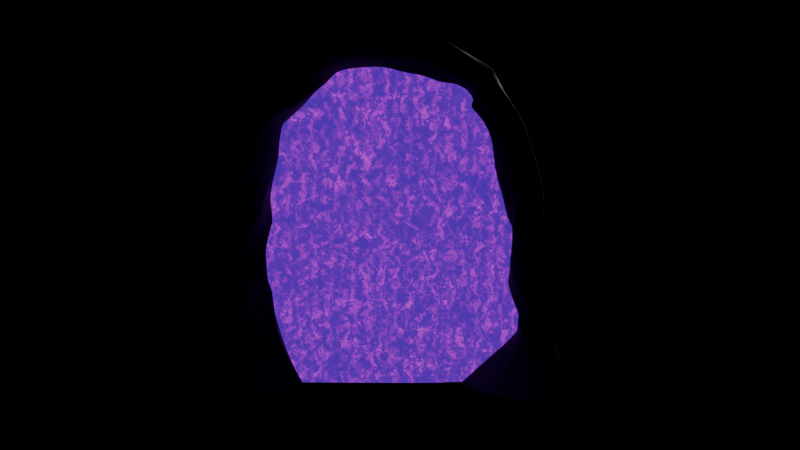 # Source: Portal.blend  (saved by Blender 4.3.34; exported with 4.5.12 LTS)
import bpy
from mathutils import Matrix  # noqa: F401  (used for matrix-valued properties, if any)

bpy.ops.wm.read_factory_settings(use_empty=True)
scene = bpy.context.scene
scene.name = 'Scene'

# ---- collections
col_collection = bpy.data.collections.new('Collection'); scene.collection.children.link(col_collection)

# ---- materials (node trees are filled in below, after node groups)
mat_material_001 = bpy.data.materials.new('Material.001')
mat_material_002 = bpy.data.materials.new('Material.002')

# ---- material node trees
mat_material_001.use_nodes = True; mat_material_001.node_tree.nodes.clear()
_N = mat_material_001.node_tree.nodes; _L = mat_material_001.node_tree.links
n0 = _N.new('ShaderNodeBsdfPrincipled'); n0.name = 'Principled BSDF'; n0.location = (23, 302)
n0.inputs[0].default_value = (0.0001468, 0.0008112, 0.009254, 1.0)
n1 = _N.new('ShaderNodeOutputMaterial'); n1.name = 'Material Output'; n1.location = (671, 292)
n2 = _N.new('ShaderNodeTexNoise'); n2.name = 'Noise Texture'; n2.location = (319, 154)
n2.inputs[2].default_value = 13.1
n2.inputs[3].default_value = 15.0
n2.inputs[4].default_value = 0.5667
n2.inputs[8].default_value = 0.6
n3 = _N.new('ShaderNodeMath'); n3.name = 'Math'; n3.location = (558, 105)
n3.operation = 'MULTIPLY'
n4 = _N.new('ShaderNodeTexWave'); n4.name = 'Wave Texture'; n4.location = (456, -145)
n4.inputs[2].default_value = 12.0
n4.inputs[3].default_value = 15.0
n4.inputs[5].default_value = 0.8154
n4.inputs[6].default_value = 4.9
_L.new(n0.outputs[0], n1.inputs[0])
_L.new(n3.outputs[0], n1.inputs[2])
_L.new(n2.outputs[1], n3.inputs[0])
_L.new(n4.outputs[0], n3.inputs[1])
n1.is_active_output = True
mat_material_002.use_nodes = True; mat_material_002.node_tree.nodes.clear()
_N = mat_material_002.node_tree.nodes; _L = mat_material_002.node_tree.links
n0 = _N.new('ShaderNodeOutputMaterial'); n0.name = 'Material Output'; n0.location = (924, 274)
n1 = _N.new('ShaderNodeBsdfPrincipled'); n1.name = 'Principled BSDF'; n1.location = (693, -13)
n1.inputs[0].default_value = (0.6886, 0.0, 0.3787, 1.0)
n1.inputs[1].default_value = 0.4
n1.inputs[2].default_value = 0.8929
n1.inputs[3].default_value = 1.8
n1.inputs[28].default_value = 2.7
n2 = _N.new('ShaderNodeTexNoise'); n2.name = 'Noise Texture'; n2.location = (-213, -118)
n2.inputs[2].default_value = 22.8
n2.inputs[3].default_value = 15.0
n2.inputs[4].default_value = 0.525
n2.inputs[8].default_value = -1.0
n3 = _N.new('ShaderNodeTexWave'); n3.name = 'Wave Texture'; n3.location = (13, -314)
n3.inputs[1].default_value = 7.0
n3.inputs[2].default_value = 26.6
n3.inputs[3].default_value = 14.0
n3.inputs[4].default_value = 1.7
n3.inputs[5].default_value = 0.8846
n3.inputs[6].default_value = 19.72
n4 = _N.new('ShaderNodeMath'); n4.name = 'Math'; n4.location = (108, -35)
n4.operation = 'MULTIPLY'
n5 = _N.new('ShaderNodeValToRGB'); n5.name = 'Color Ramp'; n5.location = (340, 24)
while len(n5.color_ramp.elements) > 1: n5.color_ramp.elements.remove(n5.color_ramp.elements[-1])
n5.color_ramp.elements[0].position = 0.3682; n5.color_ramp.elements[0].color = (0.03132, 0.0005823, 0.1703, 1.0)
_e = n5.color_ramp.elements.new(1.0); _e.color = (0.8473, 0.0, 0.8467, 1.0)
_L.new(n1.outputs[0], n0.inputs[0])
_L.new(n4.outputs[0], n5.inputs[0])
_L.new(n2.outputs[1], n4.inputs[0])
_L.new(n3.outputs[0], n4.inputs[1])
_L.new(n5.outputs[0], n1.inputs[27])
n0.is_active_output = True

# ---- world
world_world = bpy.data.worlds.new('World'); scene.world = world_world
world_world.use_nodes = True; world_world.node_tree.nodes.clear()
_N = world_world.node_tree.nodes; _L = world_world.node_tree.links
n0 = _N.new('ShaderNodeOutputWorld'); n0.name = 'World Output'; n0.location = (300, 300)
n1 = _N.new('ShaderNodeBackground'); n1.name = 'Background'; n1.location = (10, 300)
n1.inputs[0].default_value = (0.1503, 0.1503, 0.1503, 1.0)
n1.inputs[1].default_value = 0.0
_L.new(n1.outputs[0], n0.inputs[0])
n0.is_active_output = True
world_world.color = (0.05088, 0.05088, 0.05088)
world_world.sun_shadow_jitter_overblur = 0.0

# ---- cameras
cam_camera = bpy.data.cameras.new('Camera')
cam_camera.clip_end = 100.0
cam_camera.ortho_scale = 7.314

# ---- lights
light_area_002 = bpy.data.lights.new('Area.002', 'AREA')
light_area_002.energy = 2000.0
light_area_002.size = 13.71
light_area_002.size_y = 1.0

# ---- meshes
me_plane = bpy.data.meshes.new('Plane')
me_plane.from_pydata([(1.18, -2.486, 0.0), (3.213, -0.9798, 0.0), (2.698, 0.5917, 0.0), (1.143, 1.024, 0.0), (-0.5427, 0.706, 0.0), (-0.3953, -0.6257, 4.346), (-0.6338, -0.0671, 2.33), (-1.26, -0.7066, 2.364), (-0.3202, -1.928, 2.364), (0.4376, -1.986, 2.33), (2.103, -1.552, 2.33), (2.178, -0.4294, 2.33), (1.306, 0.2386, 2.33), (0.1614, 0.4658, 2.33), (-0.2979, -0.1099, 5.679), (-0.1966, -1.374, 4.38), (0.7802, -1.804, 4.38), (0.8728, -1.467, 4.346), (1.76, -0.671, 4.346), (1.45, 0.04331, 4.346), (0.7016, 0.178, 4.346), (-0.07499, -0.04539, 4.346), (-0.5266, -0.8464, 7.195), (-0.8323, -0.26, 5.679), (-0.3089, -1.284, 5.679), (0.2003, -1.682, 5.679), (1.437, -1.596, 5.679), (1.641, -0.776, 5.679), (1.115, -0.1582, 5.679), (0.3366, 0.1719, 5.679), (-0.06412, -1.114, 8.505), (-0.7707, -1.366, 7.195), (0.3103, -1.629, 7.195), (0.9315, -1.49, 7.195), (1.685, -0.4597, 7.195), (1.23, 0.2416, 7.195), (0.4392, 0.2345, 7.195), (-0.3112, -0.1612, 7.195), (0.7538, -1.364, 10.35), (-0.06221, -1.693, 8.505), (1.018, -1.426, 8.505), (1.515, -1.012, 8.505), (1.753, 0.2608, 8.505), (1.047, 0.6775, 8.505), (0.3421, 0.3035, 8.505), (-0.1621, -0.3999, 8.505), (0.9397, -1.909, 10.35), (1.873, -1.281, 10.35), (2.211, -0.7178, 10.35), (2.03, 0.5652, 10.35), (1.232, 0.7126, 10.35), (0.6862, 0.1143, 10.35), (0.4344, -0.7246, 10.35), (1.349, -1.301, 12.24), (0.7828, -1.364, 11.28), (0.9576, -1.909, 11.21), (1.835, -1.281, 10.9), (2.153, -0.7178, 10.78), (1.983, 0.5652, 10.84), (1.233, 0.7126, 11.11), (0.7192, 0.1143, 11.3), (0.4824, -0.7246, 11.39), (3.163, -1.425, 13.24), (1.578, -1.714, 12.19), (2.191, -1.049, 11.92), (2.36, -0.5354, 11.83), (2.016, 0.4783, 11.88), (1.382, 0.4666, 12.1), (1.06, -0.11, 12.26), (1.002, -0.8338, 12.33), (3.589, -1.621, 12.88), (3.6, -0.3982, 12.72), (3.391, 0.264, 12.83), (2.61, 0.8392, 13.73), (2.222, 0.3163, 14.14), (2.197, -0.5148, 13.99), (2.618, -1.283, 13.71), (6.748, -0.3649, 14.47), (4.501, -0.3033, 14.18), (4.503, 0.1753, 13.81), (4.426, 0.7108, 14.87), (4.673, 0.6296, 15.65), (4.503, -0.02748, 16.25), (4.292, -0.8708, 16.1), (4.467, -1.187, 15.42), (4.505, -0.9603, 14.56), (6.749, -0.03253, 14.09), (6.684, 0.5926, 14.88), (6.473, 0.5999, 15.57), (6.461, 0.2131, 16.24), (6.676, -0.5881, 16.28), (6.719, -0.8824, 15.63), (6.751, -0.8436, 14.88), (8.959, -0.7377, 14.26), (8.805, -0.6212, 13.86), (8.932, 0.02383, 14.32), (8.973, 0.1852, 14.82), (9.294, 0.133, 15.69), (9.492, -0.3754, 15.78), (9.357, -0.757, 15.34), (9.144, -0.9431, 14.72), (11.74, -0.9384, 11.8), (10.45, -0.1373, 13.31), (9.686, 0.206, 13.2), (10.84, 0.3519, 13.7), (11.26, 0.1664, 13.99), (11.64, -0.2257, 14.34), (11.38, -0.8846, 14.12), (10.95, -0.8619, 13.75), (10.55, -0.5876, 13.41), (11.56, -0.9441, 11.68), (11.94, 0.02202, 11.74), (11.8, 0.4708, 11.83), (12.77, 0.6287, 12.14), (13.12, 0.007516, 12.19), (12.85, -0.5581, 12.11), (12.31, -1.017, 11.96), (12.48, -0.9772, 8.602), (11.85, -0.4296, 9.946), (11.58, -0.1244, 9.826), (12.21, 0.4165, 9.886), (12.92, 0.5134, 9.974), (13.69, 0.07354, 10.24), (13.59, -0.597, 10.28), (13.16, -0.9173, 10.24), (12.19, -0.8662, 10.09), (12.04, -0.8142, 8.607), (12.29, -0.09525, 8.608), (12.87, 0.2702, 8.535), (13.86, 0.1822, 8.528), (14.16, -0.4453, 8.475), (13.96, -0.8942, 8.479), (13.06, -1.229, 8.583), (12.39, -0.4238, 4.72), (13.07, -0.3623, 6.479), (12.95, 0.07668, 6.437), (13.69, 0.4468, 6.509), (14.35, 0.3072, 6.521), (14.85, -0.4662, 6.637), (13.61, -1.162, 6.58), (13.12, -1.361, 6.535), (12.3, -0.9693, 6.519), (13.1, -1.345, 3.356), (12.22, -0.05136, 4.685), (13.21, 0.2661, 4.734), (14.07, 0.1501, 4.732), (14.75, -0.5048, 4.827), (14.31, -1.097, 4.784), (13.66, -1.268, 4.753), (12.57, -0.9389, 4.754), (13.12, -1.71, 2.732), (12.69, -1.106, 3.316), (13.45, -0.1926, 3.371), (14.38, 0.246, 3.369), (14.3, -0.03033, 3.555), (14.26, -0.7721, 3.512), (14.91, -1.327, 3.393), (13.62, -1.707, 3.393), (14.66, -1.298, 1.445), (12.56, -1.773, 2.698), (12.61, -0.7471, 2.746), (13.17, 0.05247, 2.744), (14.33, 0.5326, 2.837), (14.89, -0.04887, 2.794), (14.81, -0.717, 2.765), (13.87, -1.672, 2.765), (14.42, -1.743, 1.415), (12.84, -1.305, 1.456), (11.92, -0.5755, 1.455), (11.86, 0.4868, 1.533), (13.1, 0.679, 1.497), (14.1, 0.3552, 1.472), (15.05, -0.719, 1.473), (-2.109, -1.257, 1.443e-08), (-2.038, -1.285, 0.0), (-2.105, -1.328, 2.738e-08), (1.169, -2.45, 0.0), (1.18, -2.486, 0.0), (-0.5218, 0.6741, 0.0), (-0.5427, 0.706, 0.0), (2.671, 0.5629, 0.0), (2.698, 0.5917, 0.0), (-1.335, -0.4573, 0.0), (-1.335, -0.4573, 0.0), (-1.264, -0.4157, 0.0), (-1.318, -0.4912, 0.0), (-0.1152, -2.432, 1.202e-07), (-0.2451, -2.364, 2.145e-08), (-0.1495, -2.336, 0.0), (-0.07909, -2.363, 0.0), (3.213, -0.9798, 0.0), (3.127, -0.9995, 0.0), (3.161, -0.9342, 0.0), (1.143, 1.024, 0.0), (1.155, 0.9848, 0.0), (1.046, 0.9703, 0.0), (-0.04568, -0.3282, 0.0), (-0.07909, -0.3936, 0.0), (-0.1495, -0.3895, 0.0), (-0.131, -0.3172, 0.0), (-1.335, -0.4573, 0.0), (-1.334, -0.4579, 0.03347), (-2.462, -1.23, 1.293e-07), (-2.419, -1.304, 1.281e-07), (-2.55, -1.249, 0.03322), (-0.6066, -2.371, 1.335e-07), (-0.5402, -2.408, 0.01136), (14.33, -2.531, -0.1706), (14.38, -2.451, -0.1654), (14.36, -2.514, -0.1348), (13.83, -3.57, -0.2412), (13.84, -3.601, -0.2126), (11.24, -1.923, -0.1376), (11.3, -1.976, -0.1389), (11.24, -1.97, -0.1048), (9.852, 0.2147, -0.109), (9.871, 0.2344, -0.1362), (10.1, 2.998, 0.06112), (10.05, 2.943, 0.05943), (10.03, 3.0, 0.09557), (12.21, 3.107, -0.02775), (12.22, 3.114, 0.002214), (13.87, 1.865, -0.09687), (13.81, 1.967, -0.09487), (13.85, 1.961, -0.06315), (15.18, -1.127, -0.06096), (15.16, -1.13, -0.09575), (13.24, -0.2645, -0.1663), (13.3, -0.3359, -0.1681), (13.25, -0.3997, -0.1695), (13.21, -0.3368, -0.1676), (1.956, -0.09946, 7.864), (1.376, 0.4595, 7.864), (0.001278, -0.2805, 7.864), (-0.0574, -0.9801, 7.864), (-0.1785, -1.53, 7.864), (0.6286, 0.269, 7.864), (0.9019, -1.527, 7.864), (1.461, -1.251, 7.864), (0.76, 0.9521, 0.0), (1.046, 0.2903, 2.33), (-0.5339, -1.65, 2.364), (0.5251, 0.1272, 4.346), (0.5582, -1.706, 4.38), (0.9384, -0.08318, 5.679), (-0.4278, -1.051, 5.679), (0.2687, 0.1446, 7.195), (0.0646, -1.569, 7.195), (0.2275, 0.1436, 8.505), (0.7723, -1.486, 8.505), (0.629, -0.07634, 10.35), (1.661, -1.424, 10.35), (0.6654, -0.07634, 11.32), (1.636, -1.424, 10.97), (1.047, -0.2745, 12.28), (2.052, -1.2, 11.98), (2.292, -0.6894, 13.93), (3.597, -0.6761, 12.76), (4.476, -1.136, 15.23), (4.443, 0.5891, 14.63), (6.726, -0.8735, 15.46), (6.699, 0.4505, 14.7), (9.308, -0.7993, 15.2), (8.903, -0.1228, 14.21), (10.86, -0.7995, 13.67), (10.58, 0.3187, 13.59), (12.73, -0.6623, 12.08), (11.85, -0.1976, 11.73), (12.94, -0.9057, 10.21), (12.06, 0.2936, 9.873), (13.75, -0.9703, 8.503), (12.23, -0.2586, 8.608), (12.93, -1.272, 6.532), (13.52, 0.3627, 6.492), (13.41, -1.193, 4.753), (12.98, 0.194, 4.723), (14.62, -1.413, 3.393), (13.28, -0.4003, 3.359), (14.59, -0.934, 2.765), (12.6, -0.9802, 2.735), (14.32, 0.111, 1.472), (13.2, -1.404, 1.447), (0.6896, 0.903, 0.0), (0.76, 0.9521, 0.0), (-0.5788, -2.097, 0.0), (-0.6677, -2.128, 2.28e-08), (-0.4151, -0.4126, 0.0), (-0.3885, -0.3396, 0.0), (-1.019, -2.129, 1.323e-07), (-0.997, -2.145, 0.01633), (14.15, 1.259, -0.06265), (14.16, 1.184, -0.09662), (11.83, -2.341, -0.1293), (11.88, -2.338, -0.1622), (13.55, -0.8166, -0.1675), (13.5, -0.884, -0.1697), (0.486, 0.1441, 7.864), (0.6564, -1.528, 7.864), (13.28, -1.077, 7.602), (12.41, -1.055, 7.647), (12.21, -0.3175, 7.619), (12.71, 0.2386, 7.655), (13.33, 0.3573, 7.624), (14.1, -0.07481, 7.678), (12.5, -0.6211, 7.637), (13.63, -0.7465, 7.622), (12.59, 0.1122, 7.647), (13.08, -1.072, 7.613), (3.137, -0.7487, 0.0), (2.114, -1.387, 2.33), (-0.5168, 0.01127, 2.33), (1.714, -0.566, 4.346), (-0.3482, -0.5403, 4.346), (1.467, -1.475, 5.679), (-0.2046, -0.06847, 5.679), (1.618, -0.3566, 7.195), (-0.4949, -0.7456, 7.195), (1.649, 0.3221, 8.505), (-0.07853, -1.009, 8.505), (1.913, 0.5869, 10.35), (0.7068, -1.27, 10.35), (1.872, 0.5869, 10.88), (0.7386, -1.27, 11.29), (1.923, 0.4766, 11.91), (1.298, -1.232, 12.25), (2.553, 0.7623, 13.79), (3.082, -1.404, 13.31), (4.472, -0.1515, 16.22), (4.501, -0.3999, 14.24), (6.492, 0.09528, 16.25), (6.748, -0.4353, 14.53), (9.323, 0.05827, 15.7), (8.986, -0.7679, 14.33), (11.6, -0.3226, 14.3), (10.46, -0.2035, 13.32), (12.82, 0.5374, 12.14), (11.83, -0.9499, 11.83), (13.67, -0.02506, 10.25), (11.9, -0.4938, 9.967), (13.9, 0.08991, 8.52), (12.57, -1.014, 8.599), (14.67, -0.5686, 6.628), (12.96, -0.4516, 6.484), (14.69, -0.592, 4.82), (12.42, -0.4995, 4.725), (14.29, -0.1394, 3.549), (13.18, -1.398, 3.361), (14.41, 0.4471, 2.83), (13.23, -1.704, 2.737), (12.04, 0.5151, 1.527), (14.72, -1.213, 1.449), (3.089, -0.714, 0.0), (3.137, -0.7487, 0.0), (-1.155, -0.2555, 0.0), (-1.218, -0.2862, 0.0), (0.04203, -0.1279, 0.0), (0.1308, -0.1351, 0.0), (10.35, 3.017, 0.08184), (10.41, 3.014, 0.04806), (14.48, -2.31, -0.124), (14.49, -2.257, -0.1552), (13.33, 0.06366, -0.1558), (13.39, -0.01222, -0.1576), (-1.218, -0.2867, 0.02855), (-0.04877, -0.8773, 7.864), (1.871, -0.01725, 7.864), (13.64, -0.5223, -0.1571), (-0.23, -0.1569, 0.0), (14.03, -0.1736, 7.67), (12.48, -0.6849, 7.639), (12.35, -1.01, 7.056), (13.22, 0.3477, 7.055), (13.86, 0.331, 7.046), (14.49, -0.2798, 7.133), (12.8, -0.4855, 7.03), (13.62, -0.9642, 7.077), (13.08, 0.2434, 7.042), (13.0, -1.177, 7.046), (13.2, -1.226, 7.043), (12.6, -0.111, 7.0), (14.36, -0.3805, 7.125), (12.73, -0.5627, 7.034), (1.002, -0.8338, 12.33), (1.349, -1.301, 12.24), (2.36, -0.5354, 11.83), (2.016, 0.4783, 11.88), (1.382, 0.4666, 12.1), (1.578, -1.714, 12.19), (1.06, -0.11, 12.26), (2.191, -1.049, 11.92), (1.047, -0.2745, 12.28), (2.052, -1.2, 11.98), (1.298, -1.232, 12.25), (1.923, 0.4766, 11.91), (5.267, 0.06634, 16.24), (5.222, -0.7605, 16.17), (5.381, -0.9148, 14.68), (5.377, -0.3273, 14.29), (5.379, 0.09428, 13.92), (5.345, -1.068, 15.51), (5.307, 0.6647, 14.87), (5.375, 0.618, 15.62), (5.353, -1.033, 15.32), (5.323, 0.5351, 14.66), (5.377, -0.4137, 14.35), (5.26, -0.05526, 16.23), (10.9, -0.6741, 13.11), (10.71, -0.2989, 13.0), (11.37, 0.2278, 13.55), (11.87, -0.05343, 13.89), (11.73, -0.7047, 13.73), (10.06, -0.02591, 12.89), (11.33, -0.8006, 13.42), (11.06, 0.2854, 13.3), (11.24, -0.7719, 13.35), (10.84, 0.2146, 13.21), (10.74, -0.354, 13.02), (11.85, -0.1492, 13.87), (13.1, -1.345, 3.356), (14.3, -0.03033, 3.555), (13.45, -0.1926, 3.371), (14.38, 0.246, 3.369), (13.62, -1.707, 3.393), (14.26, -0.7721, 3.512), (12.69, -1.106, 3.316), (14.91, -1.327, 3.393), (14.62, -1.413, 3.393), (13.28, -0.4003, 3.359), (13.18, -1.398, 3.361), (14.29, -0.1394, 3.549), (-0.07499, -0.04539, 4.346), (-0.3953, -0.6257, 4.346), (0.8728, -1.467, 4.346), (1.76, -0.671, 4.346), (1.45, 0.04331, 4.346), (-0.1966, -1.374, 4.38), (0.7016, 0.178, 4.346), (0.7802, -1.804, 4.38), (0.5251, 0.1272, 4.346), (0.5582, -1.706, 4.38), (-0.3482, -0.5403, 4.346), (1.714, -0.566, 4.346), (13.76, -1.187, 5.563), (13.2, -1.387, 5.524), (12.55, -0.3911, 5.477), (12.41, 0.04759, 5.436), (13.26, 0.4195, 5.5), (12.25, -0.9978, 5.516), (14.01, 0.2814, 5.505), (14.6, -0.4907, 5.616), (13.07, 0.335, 5.485), (12.98, -1.299, 5.522), (14.48, -0.5932, 5.608), (12.51, -0.4803, 5.483), (10.55, -0.5876, 13.41), (11.26, 0.1664, 13.99), (10.45, -0.1373, 13.31), (11.64, -0.2257, 14.34), (11.38, -0.8846, 14.12), (9.686, 0.206, 13.2), (10.95, -0.8619, 13.75), (10.84, 0.3519, 13.7), (10.86, -0.7995, 13.67), (10.58, 0.3187, 13.59), (10.46, -0.2035, 13.32), (11.6, -0.3226, 14.3), (7.819, -0.888, 14.81), (7.734, -0.5312, 14.37), (7.589, 0.4149, 15.23), (7.725, 0.1774, 15.99), (7.933, -0.4932, 16.06), (7.666, -0.2952, 13.98), (7.896, -0.8264, 15.5), (7.687, 0.3388, 14.63), (7.878, -0.8404, 15.35), (7.682, 0.1947, 14.48), (7.747, -0.5837, 14.44), (7.755, 0.07876, 16.0), (0.07434, 0.2775, 3.073), (0.5979, -1.795, 3.073), (-0.546, -0.2728, 3.073), (1.977, -1.227, 3.073), (1.91, -0.2553, 3.073), (-0.8686, -0.9523, 3.107), (1.083, 0.2163, 3.073), (0.08504, -1.882, 3.107), (0.8541, 0.2302, 3.073), (-0.1317, -1.671, 3.107), (-0.4547, -0.1919, 3.073), (1.967, -1.084, 3.073), (2.224, 0.7237, 0.0), (0.2065, -1.968, 2.341), (1.912, -0.2256, 2.33), (0.8445, -1.569, 4.357), (1.222, 0.08438, 4.346), (0.04502, -1.56, 5.679), (1.481, -0.5876, 5.679), (0.742, -1.532, 7.195), (0.9887, 0.2394, 7.195), (1.363, -1.138, 8.505), (0.8322, 0.5634, 8.505), (2.108, -0.8895, 10.35), (1.066, 0.5301, 10.35), (2.056, -0.8895, 10.82), (1.076, 0.5301, 11.17), (2.308, -0.692, 11.86), (1.284, 0.2908, 12.15), (3.454, 0.06201, 12.79), (2.214, 0.06282, 14.09), (4.598, 0.6544, 15.41), (4.345, -0.9672, 15.89), (6.538, 0.5977, 15.36), (6.689, -0.6778, 16.09), (8.96, 0.136, 14.67), (9.451, -0.4918, 15.65), (11.13, 0.223, 13.9), (11.25, -0.8777, 14.01), (11.84, 0.3339, 11.8), (13.03, -0.165, 12.17), (12.7, 0.4839, 9.947), (13.46, -0.6947, 10.27), (12.69, 0.1587, 8.557), (14.1, -0.5822, 8.476), (14.15, 0.3498, 6.517), (13.46, -1.223, 6.567), (13.81, 0.1855, 4.733), (14.11, -1.149, 4.774), (14.1, 0.1122, 3.37), (14.46, -0.9413, 3.476), (13.0, -0.1914, 2.745), (14.87, -0.2526, 2.785), (12.2, -0.7979, 1.455), (13.41, 0.5802, 1.489), (0.7884, -2.424, 0.0), (0.7847, -2.469, 3.666e-08), (2.208, 0.6915, 0.0), (2.224, 0.7237, 0.0), (2.149, -0.8147, 0.0), (2.183, -0.7494, 0.0), (10.28, -0.4517, -0.1078), (10.29, -0.4236, -0.1366), (12.72, 2.762, -0.01772), (12.7, 2.759, -0.04822), (11.06, 2.003, -0.008249), (11.01, 1.943, -0.009809), (0.6551, -2.462, 0.003464), (1.291, -1.335, 7.864), (1.148, 0.4014, 7.864), (13.52, -0.8474, 7.616), (13.14, 0.3211, 7.633), (11.3, 2.114, -0.01413), (2.187, -0.5375, 0.0), (13.49, -1.044, 7.067), (13.67, 0.3361, 7.049), (2.308, -0.692, 11.86), (1.284, 0.2908, 12.15), (5.354, 0.6323, 15.39), (5.259, -0.8544, 15.97), (11.27, 0.2453, 13.48), (11.61, -0.734, 13.64), (14.46, -0.9413, 3.476), (14.1, 0.1122, 3.37), (0.8445, -1.569, 4.357), (1.222, 0.08438, 4.346), (13.78, 0.3235, 5.503), (13.59, -1.248, 5.551), (11.25, -0.8777, 14.01), (11.13, 0.223, 13.9), (7.619, 0.3917, 15.05), (7.921, -0.5948, 15.89), (1.658, -0.1114, 3.073), (0.4415, -1.821, 3.083), (3.153, -1.024, 0.0), (-0.6522, -0.08591, 2.331), (2.054, -1.564, 2.33), (-0.3895, -0.6477, 4.347), (1.734, -0.6944, 4.346), (-0.3136, -0.1143, 5.679), (1.4, -1.599, 5.679), (-0.5337, -0.8616, 7.195), (1.662, -0.49, 7.195), (-0.06406, -1.131, 8.505), (1.746, 0.2234, 8.505), (0.7593, -1.38, 10.35), (2.035, 0.5275, 10.35), (0.7879, -1.38, 11.28), (1.988, 0.5275, 10.84), (1.356, -1.313, 12.24), (2.026, 0.4485, 11.88), (3.175, -1.43, 13.23), (2.633, 0.8222, 13.7), (4.501, -0.2892, 14.17), (4.508, -0.008152, 16.23), (6.748, -0.3551, 14.46), (6.461, 0.2245, 16.22), (8.954, -0.7343, 14.24), (9.285, 0.1346, 15.66), (10.43, -0.1272, 13.3), (11.63, -0.2142, 14.32), (11.74, -0.9386, 11.8), (12.74, 0.6241, 12.13), (11.85, -0.4206, 9.942), (13.66, 0.08648, 10.24), (12.47, -0.9724, 8.602), (13.83, 0.1848, 8.528), (13.07, -0.3494, 6.477), (14.84, -0.4435, 6.633), (12.39, -0.4128, 4.719), (14.73, -0.4856, 4.824), (13.09, -1.338, 3.355), (14.3, -0.02221, 3.549), (13.1, -1.712, 2.731), (14.3, 0.5184, 2.834), (14.65, -1.311, 1.444), (11.86, 0.4556, 1.53), (-1.339, -0.5145, 0.0), (-1.358, -0.4808, 4.246e-10), (3.07, -1.042, 0.0), (3.153, -1.024, 0.0), (-0.1495, -0.4468, 0.0), (-0.07909, -0.4516, 0.0), (-1.368, -0.48, 3.802e-09), (-1.37, -0.4812, 0.03346), (14.35, -2.546, -0.1371), (14.32, -2.561, -0.1726), (10.03, 2.918, 0.08955), (10.04, 2.864, 0.05368), (13.15, -0.3834, -0.1667), (13.19, -0.446, -0.1686), (1.942, -0.1333, 7.864), (-0.06096, -0.9963, 7.864), (13.45, -0.9268, -0.1695), (-0.4199, -0.4622, 0.0), (12.49, -0.6122, 7.637), (14.07, -0.0621, 7.677), (12.79, -0.4745, 7.029), (14.47, -0.2619, 7.13), (2.026, 0.4485, 11.88), (1.356, -1.313, 12.24), (5.27, 0.08256, 16.23), (5.377, -0.3149, 14.28), (11.86, -0.04516, 13.88), (10.69, -0.2908, 13.0), (13.09, -1.338, 3.355), (14.3, -0.02221, 3.549), (1.734, -0.6944, 4.346), (-0.3895, -0.6477, 4.347), (14.58, -0.468, 5.612), (12.55, -0.3782, 5.476), (10.43, -0.1272, 13.3), (11.63, -0.2142, 14.32), (7.721, 0.1844, 15.97), (7.732, -0.5243, 14.36), (-0.5554, -0.2928, 3.074), (1.936, -1.244, 3.073), (10.99, 1.873, -0.01354), (2.109, -0.862, 0.0)], [], [(536, 193, 3, 490), (354, 183, 201, 363), (285, 187, 205, 288), (618, 190, 1, 572), (363, 201, 6, 310), (308, 2, 11, 309), (289, 206, 8, 241), (572, 1, 10, 574), (622, 204, 7, 573), (534, 177, 0, 545), (367, 282, 195, 355), (656, 537, 191, 617), (283, 179, 4, 239), (352, 181, 2, 308), (551, 535, 180, 351), (632, 286, 198, 619), (646, 435, 15, 575), (441, 434, 19, 311), (440, 431, 5, 312), (645, 433, 18, 576), (490, 3, 12, 492), (545, 0, 9, 491), (239, 4, 13, 240), (350, 158, 209, 359), (312, 5, 14, 314), (576, 18, 26, 578), (493, 17, 25, 495), (242, 21, 29, 244), (563, 436, 20, 494), (439, 437, 16, 243), (438, 430, 21, 242), (562, 432, 17, 493), (495, 25, 33, 497), (244, 29, 37, 246), (245, 24, 32, 247), (496, 28, 36, 498), (311, 19, 27, 313), (575, 15, 23, 577), (494, 20, 28, 496), (243, 16, 24, 245), (547, 236, 44, 500), (630, 235, 39, 581), (365, 232, 43, 317), (364, 234, 30, 318), (578, 26, 34, 580), (314, 14, 22, 316), (313, 27, 35, 315), (577, 23, 31, 579), (581, 39, 46, 583), (317, 43, 50, 319), (318, 30, 38, 320), (582, 42, 49, 584), (297, 237, 40, 249), (296, 233, 45, 248), (546, 238, 41, 499), (629, 231, 42, 582), (502, 51, 60, 504), (583, 46, 55, 585), (319, 50, 59, 321), (320, 38, 54, 322), (500, 44, 51, 502), (249, 40, 47, 251), (248, 45, 52, 250), (499, 41, 48, 501), (638, 387, 63, 587), (393, 386, 67, 323), (392, 383, 53, 324), (637, 385, 66, 588), (251, 47, 56, 253), (250, 52, 61, 252), (501, 48, 57, 503), (584, 49, 58, 586), (588, 66, 73, 590), (505, 65, 72, 507), (254, 69, 76, 256), (255, 64, 71, 257), (555, 388, 68, 506), (391, 389, 64, 255), (390, 382, 69, 254), (554, 384, 65, 505), (507, 72, 81, 509), (256, 76, 85, 258), (257, 71, 80, 259), (508, 75, 84, 510), (324, 53, 62, 326), (323, 67, 74, 325), (587, 63, 70, 589), (506, 68, 75, 508), (557, 399, 91, 512), (640, 398, 86, 593), (405, 395, 90, 329), (404, 397, 77, 330), (590, 73, 82, 592), (326, 62, 78, 328), (325, 74, 83, 327), (589, 70, 79, 591), (652, 471, 94, 595), (477, 470, 98, 331), (476, 467, 93, 332), (651, 469, 97, 596), (403, 400, 87, 261), (402, 396, 92, 260), (556, 401, 88, 511), (639, 394, 89, 594), (262, 100, 109, 264), (263, 95, 104, 265), (514, 99, 108, 516), (595, 94, 103, 597), (569, 472, 99, 514), (475, 473, 95, 263), (474, 466, 100, 262), (568, 468, 96, 513), (642, 411, 110, 599), (417, 410, 114, 335), (416, 407, 101, 336), (641, 409, 113, 600), (513, 96, 105, 515), (596, 97, 106, 598), (332, 93, 102, 334), (331, 98, 107, 333), (336, 101, 118, 338), (600, 113, 122, 602), (517, 112, 121, 519), (266, 116, 125, 268), (559, 412, 115, 518), (415, 413, 111, 267), (414, 406, 116, 266), (558, 408, 112, 517), (519, 121, 128, 521), (268, 125, 132, 270), (269, 120, 127, 271), (520, 124, 131, 522), (335, 114, 123, 337), (599, 110, 119, 601), (518, 115, 124, 520), (267, 111, 120, 269), (636, 373, 138, 606), (553, 372, 137, 523), (377, 370, 141, 272), (376, 371, 136, 273), (602, 122, 129, 604), (338, 118, 117, 340), (337, 123, 130, 339), (601, 119, 126, 603), (451, 447, 149, 274), (450, 446, 144, 275), (565, 443, 148, 526), (648, 445, 143, 607), (381, 374, 134, 342), (380, 375, 139, 341), (635, 379, 135, 605), (552, 378, 140, 524), (607, 143, 151, 609), (343, 147, 155, 345), (344, 133, 142, 346), (608, 146, 154, 610), (564, 448, 145, 525), (647, 449, 146, 608), (453, 444, 133, 344), (452, 442, 147, 343), (429, 423, 163, 347), (428, 418, 150, 348), (644, 419, 162, 612), (561, 421, 161, 529), (526, 148, 156, 528), (275, 144, 152, 277), (274, 149, 157, 276), (525, 145, 153, 527), (529, 161, 168, 531), (278, 165, 172, 280), (279, 160, 167, 281), (530, 164, 171, 532), (643, 424, 159, 611), (560, 425, 164, 530), (427, 420, 160, 279), (426, 422, 165, 278), (531, 168, 215, 539), (280, 172, 225, 290), (631, 628, 229, 295), (550, 358, 220, 542), (612, 162, 169, 614), (348, 150, 158, 350), (347, 163, 170, 349), (611, 159, 166, 613), (532, 171, 224, 541), (613, 166, 211, 623), (281, 167, 214, 292), (614, 169, 219, 625), (655, 626, 218, 544), (349, 170, 221, 357), (366, 362, 222, 291), (173, 174, 175), (182, 183, 184, 185), (186, 187, 188, 189), (190, 191, 192), (193, 194, 195), (196, 197, 198, 199), (202, 203, 204), (207, 208, 209), (212, 213, 214), (217, 218, 219), (222, 223, 224), (227, 228, 229, 230), (615, 174, 173, 616), (533, 176, 177, 534), (351, 180, 181, 352), (282, 178, 179, 283), (353, 184, 183, 354), (284, 188, 187, 285), (617, 191, 190, 618), (535, 194, 193, 536), (355, 195, 194, 356), (619, 198, 197, 620), (286, 185, 184, 287), (537, 197, 196, 538), (621, 202, 204, 622), (288, 205, 206, 289), (186, 206, 205, 187), (202, 173, 175, 203), (182, 200, 201, 183), (623, 211, 210, 624), (539, 215, 216, 540), (357, 221, 220, 358), (290, 225, 226, 291), (359, 209, 208, 360), (292, 214, 213, 293), (625, 219, 218, 626), (541, 224, 223, 542), (361, 223, 222, 362), (627, 230, 229, 628), (294, 208, 207, 295), (543, 227, 230, 544), (616, 173, 202, 621), (580, 34, 231, 629), (497, 33, 238, 546), (246, 37, 233, 296), (247, 32, 237, 297), (316, 22, 234, 364), (315, 35, 232, 365), (579, 31, 235, 630), (498, 36, 236, 547), (31, 247, 297, 235), (36, 246, 296, 236), (228, 294, 295, 229), (211, 292, 293, 210), (224, 290, 291, 222), (203, 288, 289, 204), (198, 286, 287, 199), (174, 284, 285, 175), (195, 282, 283, 193), (360, 366, 291, 226), (166, 281, 292, 211), (624, 631, 295, 207), (171, 280, 290, 224), (425, 426, 278, 164), (424, 427, 279, 159), (159, 279, 281, 166), (164, 278, 280, 171), (148, 274, 276, 156), (143, 275, 277, 151), (445, 450, 275, 143), (443, 451, 274, 148), (379, 376, 273, 135), (378, 377, 272, 140), (110, 267, 269, 119), (119, 269, 271, 126), (124, 268, 270, 131), (412, 414, 266, 115), (411, 415, 267, 110), (115, 266, 268, 124), (472, 474, 262, 99), (471, 475, 263, 94), (94, 263, 265, 103), (99, 262, 264, 108), (399, 402, 260, 91), (398, 403, 261, 86), (70, 257, 259, 79), (75, 256, 258, 84), (388, 390, 254, 68), (387, 391, 255, 63), (63, 255, 257, 70), (68, 254, 256, 75), (51, 250, 252, 60), (46, 251, 253, 55), (44, 248, 250, 51), (39, 249, 251, 46), (236, 296, 248, 44), (235, 297, 249, 39), (15, 243, 245, 23), (23, 245, 247, 31), (28, 244, 246, 36), (436, 438, 242, 20), (435, 439, 243, 15), (20, 242, 244, 28), (3, 239, 240, 12), (615, 185, 286, 632), (193, 283, 239, 3), (353, 178, 282, 367), (204, 289, 241, 7), (175, 285, 288, 203), (131, 270, 307, 298), (126, 271, 306, 300), (522, 131, 298, 548), (603, 126, 300, 633), (339, 130, 305, 368), (340, 117, 304, 369), (271, 127, 301, 306), (270, 132, 299, 307), (521, 128, 302, 549), (604, 129, 303, 634), (132, 340, 369, 299), (129, 339, 368, 303), (184, 353, 367, 287), (208, 294, 366, 360), (34, 315, 365, 231), (37, 316, 364, 233), (227, 361, 362, 228), (225, 359, 360, 226), (219, 357, 358, 217), (199, 355, 356, 196), (178, 353, 354, 179), (192, 351, 352, 190), (294, 228, 362, 366), (169, 349, 357, 219), (162, 347, 349, 169), (165, 348, 350, 172), (543, 217, 358, 550), (422, 428, 348, 165), (419, 429, 347, 162), (449, 452, 343, 146), (447, 453, 344, 149), (149, 344, 346, 157), (146, 343, 345, 154), (373, 380, 341, 138), (370, 381, 342, 141), (122, 337, 339, 129), (125, 338, 340, 132), (113, 335, 337, 122), (116, 336, 338, 125), (97, 331, 333, 106), (100, 332, 334, 109), (406, 416, 336, 116), (409, 417, 335, 113), (466, 476, 332, 100), (469, 477, 331, 97), (73, 325, 327, 82), (76, 326, 328, 85), (396, 404, 330, 92), (394, 405, 329, 89), (66, 323, 325, 73), (69, 324, 326, 76), (382, 392, 324, 69), (385, 393, 323, 66), (52, 320, 322, 61), (49, 319, 321, 58), (45, 318, 320, 52), (42, 317, 319, 49), (26, 313, 315, 34), (29, 314, 316, 37), (233, 364, 318, 45), (231, 365, 317, 42), (18, 311, 313, 26), (21, 312, 314, 29), (172, 350, 359, 225), (430, 440, 312, 21), (433, 441, 311, 18), (538, 551, 351, 192), (190, 352, 308, 1), (287, 367, 355, 199), (1, 308, 309, 10), (4, 363, 310, 13), (179, 354, 363, 4), (299, 369, 381, 370), (303, 368, 380, 373), (298, 307, 377, 378), (300, 306, 376, 379), (548, 298, 378, 552), (633, 300, 379, 635), (368, 305, 375, 380), (369, 304, 374, 381), (306, 301, 371, 376), (307, 299, 370, 377), (549, 302, 372, 553), (634, 303, 373, 636), (58, 321, 393, 385), (61, 322, 392, 382), (55, 253, 391, 387), (60, 252, 390, 388), (503, 57, 384, 554), (252, 61, 382, 390), (253, 56, 389, 391), (504, 60, 388, 555), (586, 58, 385, 637), (322, 54, 383, 392), (321, 59, 386, 393), (585, 55, 387, 638), (82, 327, 405, 394), (85, 328, 404, 396), (79, 259, 403, 398), (84, 258, 402, 399), (592, 82, 394, 639), (509, 81, 401, 556), (258, 85, 396, 402), (259, 80, 400, 403), (328, 78, 397, 404), (327, 83, 395, 405), (591, 79, 398, 640), (510, 84, 399, 557), (457, 465, 417, 409), (454, 464, 416, 406), (459, 463, 415, 411), (460, 462, 414, 412), (567, 455, 408, 558), (462, 454, 406, 414), (463, 461, 413, 415), (566, 460, 412, 559), (650, 457, 409, 641), (464, 456, 407, 416), (465, 458, 410, 417), (649, 459, 411, 642), (154, 345, 429, 419), (157, 346, 428, 422), (151, 277, 427, 424), (156, 276, 426, 425), (276, 157, 422, 426), (277, 152, 420, 427), (528, 156, 425, 560), (609, 151, 424, 643), (527, 153, 421, 561), (610, 154, 419, 644), (346, 142, 418, 428), (345, 155, 423, 429), (481, 489, 441, 433), (478, 488, 440, 430), (483, 487, 439, 435), (484, 486, 438, 436), (571, 479, 432, 562), (486, 478, 430, 438), (487, 485, 437, 439), (570, 484, 436, 563), (654, 481, 433, 645), (488, 480, 431, 440), (489, 482, 434, 441), (653, 483, 435, 646), (141, 342, 453, 447), (138, 341, 452, 449), (140, 272, 451, 443), (135, 273, 450, 445), (341, 139, 442, 452), (342, 134, 444, 453), (606, 138, 449, 647), (523, 137, 448, 564), (605, 135, 445, 648), (524, 140, 443, 565), (273, 136, 446, 450), (272, 141, 447, 451), (597, 103, 459, 649), (333, 107, 458, 465), (334, 102, 456, 464), (598, 106, 457, 650), (516, 108, 460, 566), (265, 104, 461, 463), (264, 109, 454, 462), (515, 105, 455, 567), (108, 264, 462, 460), (103, 265, 463, 459), (109, 334, 464, 454), (106, 333, 465, 457), (89, 329, 477, 469), (92, 330, 476, 466), (86, 261, 475, 471), (91, 260, 474, 472), (511, 88, 468, 568), (260, 92, 466, 474), (261, 87, 473, 475), (512, 91, 472, 569), (594, 89, 469, 651), (330, 77, 467, 476), (329, 90, 470, 477), (593, 86, 471, 652), (573, 7, 483, 653), (309, 11, 482, 489), (310, 6, 480, 488), (574, 10, 481, 654), (492, 12, 484, 570), (241, 8, 485, 487), (240, 13, 478, 486), (491, 9, 479, 571), (12, 240, 486, 484), (7, 241, 487, 483), (13, 310, 488, 478), (10, 309, 489, 481), (8, 491, 571, 485), (11, 492, 570, 482), (90, 512, 569, 470), (87, 511, 568, 473), (104, 515, 567, 461), (107, 516, 566, 458), (139, 524, 565, 442), (136, 523, 564, 446), (482, 570, 563, 434), (485, 571, 562, 437), (152, 527, 561, 420), (155, 528, 560, 423), (458, 566, 559, 410), (461, 567, 558, 413), (83, 510, 557, 395), (80, 509, 556, 400), (59, 504, 555, 386), (56, 503, 554, 389), (301, 549, 553, 371), (305, 548, 552, 375), (196, 356, 551, 538), (227, 543, 550, 361), (127, 521, 549, 301), (130, 522, 548, 305), (35, 498, 547, 232), (32, 497, 546, 237), (217, 543, 544, 218), (221, 541, 542, 220), (214, 539, 540, 212), (191, 537, 538, 192), (180, 535, 536, 181), (189, 533, 534, 186), (627, 655, 544, 230), (170, 532, 541, 221), (361, 550, 542, 223), (167, 531, 539, 214), (423, 560, 530, 163), (163, 530, 532, 170), (160, 529, 531, 167), (144, 525, 527, 152), (147, 526, 528, 155), (420, 561, 529, 160), (446, 564, 525, 144), (375, 552, 524, 139), (442, 565, 526, 147), (371, 553, 523, 136), (114, 518, 520, 123), (123, 520, 522, 130), (120, 519, 521, 127), (413, 558, 517, 111), (410, 559, 518, 114), (111, 517, 519, 120), (95, 513, 515, 104), (473, 568, 513, 95), (470, 569, 514, 98), (98, 514, 516, 107), (400, 556, 511, 87), (395, 557, 512, 90), (67, 506, 508, 74), (74, 508, 510, 83), (71, 507, 509, 80), (389, 554, 505, 64), (386, 555, 506, 67), (64, 505, 507, 71), (47, 501, 503, 56), (40, 499, 501, 47), (43, 500, 502, 50), (50, 502, 504, 59), (237, 546, 499, 40), (232, 547, 500, 43), (19, 494, 496, 27), (27, 496, 498, 35), (24, 495, 497, 32), (437, 562, 493, 16), (434, 563, 494, 19), (16, 493, 495, 24), (206, 545, 491, 8), (2, 490, 492, 11), (356, 194, 535, 551), (620, 197, 537, 656), (186, 534, 545, 206), (181, 536, 490, 2), (189, 620, 656, 533), (212, 540, 655, 627), (9, 574, 654, 479), (6, 573, 653, 480), (77, 593, 652, 467), (88, 594, 651, 468), (105, 598, 650, 455), (102, 597, 649, 456), (134, 605, 648, 444), (137, 606, 647, 448), (480, 653, 646, 431), (479, 654, 645, 432), (153, 610, 644, 421), (142, 609, 643, 418), (456, 649, 642, 407), (455, 650, 641, 408), (78, 591, 640, 397), (81, 592, 639, 401), (54, 585, 638, 383), (57, 586, 637, 384), (302, 634, 636, 372), (304, 633, 635, 374), (128, 604, 634, 302), (117, 603, 633, 304), (174, 615, 632, 284), (210, 293, 631, 624), (22, 579, 630, 234), (33, 580, 629, 238), (182, 616, 621, 200), (212, 627, 628, 213), (215, 625, 626, 216), (209, 623, 624, 207), (200, 621, 622, 201), (188, 619, 620, 189), (176, 617, 618, 177), (185, 615, 616, 182), (540, 216, 626, 655), (168, 614, 625, 215), (158, 613, 623, 209), (150, 611, 613, 158), (161, 612, 614, 168), (293, 213, 628, 631), (418, 643, 611, 150), (421, 644, 612, 161), (448, 647, 608, 145), (145, 608, 610, 153), (133, 607, 609, 142), (374, 635, 605, 134), (444, 648, 607, 133), (118, 601, 603, 117), (121, 602, 604, 128), (372, 636, 606, 137), (101, 599, 601, 118), (112, 600, 602, 121), (96, 596, 598, 105), (408, 641, 600, 112), (407, 642, 599, 101), (93, 595, 597, 102), (401, 639, 594, 88), (468, 651, 596, 96), (467, 652, 595, 93), (62, 589, 591, 78), (72, 590, 592, 81), (397, 640, 593, 77), (53, 587, 589, 62), (65, 588, 590, 72), (48, 584, 586, 57), (384, 637, 588, 65), (383, 638, 587, 53), (38, 583, 585, 54), (238, 629, 582, 41), (41, 582, 584, 48), (30, 581, 583, 38), (14, 577, 579, 22), (25, 578, 580, 33), (234, 630, 581, 30), (5, 575, 577, 14), (17, 576, 578, 25), (432, 645, 576, 17), (431, 646, 575, 5), (284, 632, 619, 188), (533, 656, 617, 176), (201, 622, 573, 6), (0, 572, 574, 9), (177, 618, 572, 0)])
me_plane.polygons.foreach_set('use_smooth', [True] * 659)
_uv = me_plane.uv_layers.new(name='UVMap')
_uv.uv.foreach_set('vector', [0.8475, 1.0, 0.5, 1.0, 0.5, 1.0, 0.8475, 1.0, 0.0, 0.5735, 0.0, 0.5, 0.0, 9.537e-07, 0.0, 0.1471, 0.3785, 0.0, 0.4846, 0.0, 0.4847, 0.0, 0.3786, 0.0, 1.0, 0.4853, 1.0, 0.5, 1.0, 0.5, 1.0, 0.4853, 0.0, 0.57, 0.0, 0.4958, 0.0, 0.5, 0.0, 0.5735, 1.0, 0.5735, 1.0, 1.0, 1.0, 1.0, 1.0, 0.5735, 0.3986, 0.0, 0.5159, 0.0, 0.5, 0.0, 0.3864, 0.0, 1.0, 0.4853, 1.0, 0.5, 1.0, 0.5, 1.0, 0.4853, 0.0, 0.4811, 0.0, 0.0, 0.0, 0.0, 0.0, 0.4853, 0.8935, 0.0, 1.0, 0.0, 1.0, 0.0, 0.8516, 0.0, 0.3758, 0.5842, 0.3767, 0.984, 0.4828, 0.9842, 0.481, 0.584, 0.8441, 0.4766, 0.8442, 0.4907, 0.9925, 0.4906, 0.9924, 0.4764, 0.3864, 1.0, 0.0, 1.0, 0.0, 1.0, 0.3864, 1.0, 1.0, 0.5735, 1.0, 1.0, 1.0, 1.0, 1.0, 0.5735, 0.8448, 0.5818, 0.8436, 0.9881, 0.9901, 0.9878, 0.993, 0.582, 0.3795, 0.4746, 0.3795, 0.4886, 0.4868, 0.4901, 0.4869, 0.476, 0.0, 0.4853, 0.0, 0.0, 0.0, 0.0, 0.0, 0.4853, 1.0, 0.5735, 1.0, 1.0, 1.0, 1.0, 1.0, 0.5735, 0.0, 0.5735, 0.0, 0.5, 0.0, 0.5, 0.0, 0.5735, 1.0, 0.4853, 1.0, 0.5, 1.0, 0.5, 1.0, 0.4853, 0.8475, 1.0, 0.5, 1.0, 0.5, 1.0, 0.8475, 1.0, 0.854, 0.0, 1.0, 0.0, 1.0, 0.0, 0.8475, 0.0, 0.3864, 1.0, 0.0, 1.0, 0.0, 1.0, 0.3864, 1.0, 0.0, 0.5735, 0.0, 0.5, 0.0, 0.5, 0.0, 0.5735, 0.0, 0.5735, 0.0, 0.5, 0.0, 0.5, 0.0, 0.5735, 1.0, 0.4853, 1.0, 0.5, 1.0, 0.5, 1.0, 0.4853, 0.8475, 0.0, 1.0, 0.0, 1.0, 0.0, 0.8475, 0.0, 0.3864, 1.0, 0.0, 1.0, 0.0, 1.0, 0.3864, 1.0, 0.8475, 1.0, 0.5, 1.0, 0.5, 1.0, 0.8475, 1.0, 0.3864, 0.0, 0.5, 0.0, 0.5, 0.0, 0.3864, 0.0, 0.3864, 1.0, 0.0, 1.0, 0.0, 1.0, 0.3864, 1.0, 0.8475, 0.0, 1.0, 0.0, 1.0, 0.0, 0.8475, 0.0, 0.8475, 0.0, 1.0, 0.0, 1.0, 0.0, 0.8475, 0.0, 0.3864, 1.0, 0.0, 1.0, 0.0, 1.0, 0.3864, 1.0, 0.3864, 0.0, 0.5, 0.0, 0.5, 0.0, 0.3864, 0.0, 0.8475, 1.0, 0.5, 1.0, 0.5, 1.0, 0.8475, 1.0, 1.0, 0.5735, 1.0, 1.0, 1.0, 1.0, 1.0, 0.5735, 0.0, 0.4853, 0.0, 0.0, 0.0, 0.0, 0.0, 0.4853, 0.8475, 1.0, 0.5, 1.0, 0.5, 1.0, 0.8475, 1.0, 0.3864, 0.0, 0.5, 0.0, 0.5, 0.0, 0.3864, 0.0, 0.8475, 1.0, 0.5, 1.0, 0.5, 1.0, 0.8475, 1.0, 0.0, 0.4853, 0.0, 0.0, 0.0, 0.0, 0.0, 0.4853, 1.0, 0.5735, 1.0, 1.0, 1.0, 1.0, 1.0, 0.5735, 0.0, 0.5735, 0.0, 0.5, 0.0, 0.5, 0.0, 0.5735, 1.0, 0.4853, 1.0, 0.5, 1.0, 0.5, 1.0, 0.4853, 0.0, 0.5735, 0.0, 0.5, 0.0, 0.5, 0.0, 0.5735, 1.0, 0.5735, 1.0, 1.0, 1.0, 1.0, 1.0, 0.5735, 0.0, 0.4853, 0.0, 0.0, 0.0, 0.0, 0.0, 0.4853, 0.0, 0.4853, 0.0, 0.0, 0.0, 0.0, 0.0, 0.4853, 1.0, 0.5735, 1.0, 1.0, 1.0, 1.0, 1.0, 0.5735, 0.0, 0.5735, 0.0, 0.5, 0.0, 0.5, 0.0, 0.5735, 1.0, 0.4853, 1.0, 0.5, 1.0, 0.5, 1.0, 0.4853, 0.3864, 0.0, 0.5, 0.0, 0.5, 0.0, 0.3864, 0.0, 0.3864, 1.0, 0.0, 1.0, 0.0, 1.0, 0.3864, 1.0, 0.8475, 0.0, 1.0, 0.0, 1.0, 0.0, 0.8475, 0.0, 1.0, 0.4853, 1.0, 0.5, 1.0, 0.5, 1.0, 0.4853, 0.8475, 1.0, 0.5, 1.0, 0.5, 1.0, 0.8475, 1.0, 0.0, 0.4853, 0.0, 0.0, 0.0, 0.0, 0.0, 0.4853, 1.0, 0.5735, 1.0, 1.0, 1.0, 1.0, 1.0, 0.5735, 0.0, 0.5735, 0.0, 0.5, 0.0, 0.5, 0.0, 0.5735, 0.8475, 1.0, 0.5, 1.0, 0.5, 1.0, 0.8475, 1.0, 0.3864, 0.0, 0.5, 0.0, 0.5, 0.0, 0.3864, 0.0, 0.3864, 1.0, 0.0, 1.0, 0.0, 1.0, 0.3864, 1.0, 0.8475, 0.0, 1.0, 0.0, 1.0, 0.0, 0.8475, 0.0, 0.0, 0.4853, 0.0, 0.0, 0.0, 0.0, 0.0, 0.4853, 1.0, 0.5735, 1.0, 1.0, 1.0, 1.0, 1.0, 0.5735, 0.0, 0.5735, 0.0, 0.5, 0.0, 0.5, 0.0, 0.5735, 1.0, 0.4853, 1.0, 0.5, 1.0, 0.5, 1.0, 0.4853, 0.3864, 0.0, 0.5, 0.0, 0.5, 0.0, 0.3864, 0.0, 0.3864, 1.0, 0.0, 1.0, 0.0, 1.0, 0.3864, 1.0, 0.8475, 0.0, 1.0, 0.0, 1.0, 0.0, 0.8475, 0.0, 1.0, 0.4853, 1.0, 0.5, 1.0, 0.5, 1.0, 0.4853, 1.0, 0.4853, 1.0, 0.5, 1.0, 0.5, 1.0, 0.4853, 0.8475, 0.0, 1.0, 0.0, 1.0, 0.0, 0.8475, 0.0, 0.3864, 1.0, 0.0, 1.0, 0.0, 1.0, 0.3864, 1.0, 0.3864, 0.0, 0.5, 0.0, 0.5, 0.0, 0.3864, 0.0, 0.8475, 1.0, 0.5, 1.0, 0.5, 1.0, 0.8475, 1.0, 0.3864, 0.0, 0.5, 0.0, 0.5, 0.0, 0.3864, 0.0, 0.3864, 1.0, 0.0, 1.0, 0.0, 1.0, 0.3864, 1.0, 0.8475, 0.0, 1.0, 0.0, 1.0, 0.0, 0.8475, 0.0, 0.8475, 0.0, 1.0, 0.0, 1.0, 0.0, 0.8569, 0.0, 0.3864, 1.0, 0.0, 1.0, 0.0, 1.0, 0.3864, 1.0, 0.3864, 0.0, 0.5, 0.0, 0.5, 0.0, 0.3864, 0.0, 0.8475, 1.0, 0.5, 1.0, 0.5, 1.0, 0.8475, 1.0, 0.0, 0.5735, 0.0, 0.5, 0.0, 0.5, 0.0, 0.5735, 1.0, 0.5735, 1.0, 1.0, 1.0, 1.0, 1.0, 0.5735, 0.0, 0.4853, 0.0, 0.0, 0.0, 0.0, 0.0, 0.4853, 0.8475, 1.0, 0.5, 1.0, 0.5, 1.0, 0.8475, 1.0, 0.8475, 1.0, 0.5, 1.0, 0.5, 1.0, 0.8475, 1.0, 0.0, 0.4853, 0.0, 0.0, 0.0, 0.0, 0.0, 0.4853, 1.0, 0.5735, 1.0, 1.0, 1.0, 1.0, 1.0, 0.5735, 0.0, 0.5735, 0.0, 0.5, 0.0, 0.5, 0.0, 0.5735, 1.0, 0.4853, 1.0, 0.5, 1.0, 0.5, 1.0, 0.4853, 0.0, 0.5735, 0.0, 0.5, 0.0, 0.5, 0.0, 0.5735, 1.0, 0.5735, 1.0, 1.0, 1.0, 1.0, 1.0, 0.5735, 0.0, 0.4853, 0.0, 0.0, 0.0, 0.0, 0.0, 0.4853, 0.0, 0.4853, 0.0, 0.0, 0.0, 0.0, 0.0, 0.4853, 1.0, 0.5735, 1.0, 1.0, 1.0, 1.0, 1.0, 0.5735, 0.0, 0.5735, 0.0, 0.5, 0.0, 0.5, 0.0, 0.5735, 1.0, 0.4853, 1.0, 0.5, 1.0, 0.5, 1.0, 0.4853, 0.3864, 0.0, 0.5, 0.0, 0.5, 0.0, 0.3864, 0.0, 0.3864, 1.0, 0.0, 1.0, 0.0, 1.0, 0.3864, 1.0, 0.8475, 0.0, 1.0, 0.0, 1.0, 0.0, 0.8475, 0.0, 1.0, 0.4853, 1.0, 0.5, 1.0, 0.5, 1.0, 0.4853, 0.3864, 1.0, 0.0, 1.0, 0.0, 1.0, 0.3864, 1.0, 0.3864, 0.0, 0.5, 0.0, 0.5, 0.0, 0.3864, 0.0, 0.8475, 1.0, 0.5, 1.0, 0.5, 1.0, 0.8475, 1.0, 0.0, 0.4853, 0.0, 0.0, 0.0, 0.0, 0.0, 0.4853, 0.8475, 1.0, 0.5, 1.0, 0.5, 1.0, 0.8475, 1.0, 0.3864, 0.0, 0.5, 0.0, 0.5, 0.0, 0.3864, 0.0, 0.3864, 1.0, 0.0, 1.0, 0.0, 1.0, 0.3864, 1.0, 0.8475, 0.0, 1.0, 0.0, 1.0, 0.0, 0.8475, 0.0, 0.0, 0.4853, 0.0, 0.0, 0.0, 0.0, 0.0, 0.4853, 1.0, 0.5735, 1.0, 1.0, 1.0, 1.0, 1.0, 0.5735, 0.0, 0.5735, 0.0, 0.5, 0.0, 0.5, 0.0, 0.5735, 1.0, 0.4853, 1.0, 0.5, 1.0, 0.5, 1.0, 0.4853, 0.8475, 0.0, 1.0, 0.0, 1.0, 0.0, 0.8475, 0.0, 1.0, 0.4853, 1.0, 0.5, 1.0, 0.5, 1.0, 0.4853, 0.0, 0.5735, 0.0, 0.5, 0.0, 0.5, 0.0, 0.5735, 1.0, 0.5735, 1.0, 1.0, 1.0, 1.0, 1.0, 0.5735, 0.0, 0.5735, 0.0, 0.5, 0.0, 0.5, 0.0, 0.5735, 1.0, 0.4853, 1.0, 0.5, 1.0, 0.5, 1.0, 0.4853, 0.8475, 0.0, 1.0, 0.0, 1.0, 0.0, 0.8475, 0.0, 0.3864, 1.0, 0.0, 1.0, 0.0, 1.0, 0.3864, 1.0, 0.8475, 1.0, 0.5, 1.0, 0.5, 1.0, 0.8475, 1.0, 0.3864, 0.0, 0.5, 0.0, 0.5, 0.0, 0.3864, 0.0, 0.3864, 1.0, 0.0, 1.0, 0.0, 1.0, 0.3864, 1.0, 0.8475, 0.0, 1.0, 0.0, 1.0, 0.0, 0.8475, 0.0, 0.8475, 0.0, 1.0, 0.0, 1.0, 0.0, 0.8475, 0.0, 0.3864, 1.0, 0.0, 1.0, 0.0, 1.0, 0.3864, 1.0, 0.3864, 0.0, 0.5, 0.0, 0.5, 0.0, 0.3864, 0.0, 0.8475, 1.0, 0.5, 1.0, 0.5, 1.0, 0.8475, 1.0, 1.0, 0.5735, 1.0, 1.0, 1.0, 1.0, 1.0, 0.5735, 0.0, 0.4853, 0.0, 0.0, 0.0, 0.0, 0.0, 0.4853, 0.8475, 1.0, 0.5, 1.0, 0.5, 1.0, 0.8475, 1.0, 0.3864, 0.0, 0.5, 0.0, 0.5, 0.0, 0.3864, 0.0, 1.0, 0.4853, 1.0, 0.5, 1.0, 0.5, 1.0, 0.4853, 0.8475, 0.0, 1.0, 0.0, 1.0, 0.0, 0.8475, 0.0, 0.3864, 1.0, 0.0, 1.0, 0.0, 1.0, 0.3864, 1.0, 0.3864, 0.0, 0.5, 0.0, 0.5, 0.0, 0.3864, 0.0, 1.0, 0.4853, 1.0, 0.5, 1.0, 0.5, 1.0, 0.4853, 0.0, 0.5735, 0.0, 0.5, 0.0, 0.5, 0.0, 0.5735, 1.0, 0.5735, 1.0, 1.0, 1.0, 1.0, 1.0, 0.5735, 0.0, 0.4853, 0.0, 0.0, 0.0, 0.0, 0.0, 0.4853, 0.3864, 1.0, 0.0, 1.0, 0.0, 1.0, 0.3864, 1.0, 0.3864, 0.0, 0.5, 0.0, 0.5, 0.0, 0.3864, 0.0, 0.8475, 1.0, 0.5, 1.0, 0.5, 1.0, 0.8475, 1.0, 0.0, 0.4853, 0.0, 0.0, 0.0, 0.0, 0.0, 0.4853, 0.0, 0.5735, 0.0, 0.5, 0.0, 0.5, 0.0, 0.5735, 1.0, 0.5735, 1.0, 1.0, 1.0, 1.0, 1.0, 0.5735, 0.0, 0.4853, 0.0, 0.0, 0.0, 0.0, 0.0, 0.4853, 0.8475, 1.0, 0.5, 1.0, 0.5, 1.0, 0.8475, 1.0, 0.0, 0.4853, 0.0, 0.0, -0.2526, 0.0, -0.007428, 0.03553, 1.0, 0.5735, 1.0, 1.0, 0.8813, 1.0, 1.0, 0.7238, 0.0, 0.5735, 0.0, 0.5, 0.0, 0.03661, 0.0, 0.3445, 1.0, 0.4853, 1.0, 0.5, 1.0, -0.2416, 0.9165, -0.1529, 0.8475, 0.0, 1.0, 0.0, 1.0, 0.0, 0.8475, 0.0, 1.0, 0.4853, 1.0, 0.5, 1.0, 0.5, 1.0, 0.4853, 0.0, 0.5735, 0.0, 0.5, 0.0, 0.5, 0.0, 0.5735, 1.0, 0.5735, 1.0, 1.0, 1.0, 1.0, 1.0, 0.5735, 1.0, 0.3288, 1.185, 0.8912, 1.0, 0.7527, 1.0, 0.2527, 0.0, -0.00772, 0.0, -0.2885, 0.0, -0.2054, 0.0, 0.0516, 1.033, 0.3263, 1.0, 0.2368, 1.0, 0.3878, 1.004, 0.3764, 0.7897, 0.0, 0.8698, 0.0, 1.137, 0.0, 0.9915, 0.0, 0.8475, 1.0, 0.5, 1.0, 0.1829, 1.0, 0.6683, 1.0, 0.3864, 0.0, 0.5, 0.0, 0.2567, 0.0, 0.1479, 0.0, 0.3864, 1.0, 0.0, 1.0, -0.2511, 0.9496, 0.07128, 1.0, 0.8475, 0.0, 1.0, 0.0, 0.6385, 0.0, 0.522, 0.0, 0.9915, 0.0, 1.137, 0.0, 1.0, 0.0, 0.8475, 0.0, 0.3772, 1.0, 0.0, 0.4888, 0.0, 1.0, 0.3864, 1.0, 0.4873, 0.0, 0.6596, 0.0, 0.5, 0.0, 0.3864, 0.0, 0.9599, 0.8281, 0.8686, 1.0, 0.5, 1.0, 0.8475, 1.0, -0.0006249, -0.28, -0.02125, 0.0, 0.2342, 0.0, 0.006889, -0.1993, 0.892, 0.9244, 0.2253, 1.0, 0.8686, 1.0, 0.9599, 0.8281, 0.5044, 0.0, 0.6073, 0.0, 0.6596, 0.0, 0.4873, 0.0, 0.1226, 1.0, -0.1091, 0.6365, 0.0, 0.4888, 0.3772, 1.0, 0.8475, 0.0, 1.0, 0.0, 1.0, 0.0, 0.8475, 0.0, 0.3864, 1.0, 0.0, 1.0, 0.0, 1.0, 0.3864, 1.0, 0.3823, 0.476, 0.4923, 0.4775, 0.4923, 0.4917, 0.3823, 0.4901, 0.8448, 0.5811, 0.9937, 0.5814, 0.9906, 0.9881, 0.8435, 0.9889, 1.004, 0.3764, 1.0, 0.3878, 1.0, 0.5, 1.0, 0.4853, 0.0, 0.0516, 0.0, -0.2054, 0.0, 0.5, 0.0, 0.5735, 1.0, 0.2527, 1.0, 0.7527, 1.0, 1.0, 1.0, 0.5735, 0.006889, -0.1993, 0.2342, 0.0, 0.0, 0.0, 0.0, 0.4853, 0.8475, 1.0, 0.5, 1.0, 0.5, 1.0, 0.8475, 1.0, 0.0, 0.4853, 0.0, 0.0, 0.0, 0.0, 0.0, 0.4853, 0.3864, 0.0, 0.5, 0.0, 0.5, 0.0, 0.3864, 0.0, 1.0, 0.4853, 1.0, 0.5, 1.0, 0.5, 1.0, 0.4853, 0.8449, 0.4772, 0.9942, 0.4768, 0.9942, 0.4909, 0.8449, 0.4914, 1.0, 0.5735, 1.0, 1.0, 1.0, 1.0, 1.0, 0.5735, 0.3805, 0.5827, 0.4898, 0.5825, 0.4907, 0.9869, 0.381, 0.9867, 0.0, 0.01971, 0.009038, 0.01495, 0.01789, 0.0, 0.0, 0.5, 0.0, 0.5, 0.01834, 0.516, 0.01462, 0.4836, 0.6508, 0.0, 0.4846, 0.0, 0.4906, 0.01031, 0.5115, 0.008895, 1.0, 0.5, 0.9925, 0.4906, 0.9935, 0.5121, 0.5, 1.0, 0.5097, 0.989, 0.4828, 0.9842, 0.5065, 0.5112, 0.5062, 0.4911, 0.4868, 0.4901, 0.4807, 0.515, 0.0, 0.01971, 0.01774, 0.0, 0.0, 0.0, 0.008245, 0.4846, 0.009028, 0.5138, 0.0, 0.5, 0.5067, 0.007681, 0.4933, 0.008311, 0.5, 0.0, 0.9942, 0.5113, 0.9942, 0.4909, 1.0, 0.5, 0.4907, 0.9869, 0.5081, 0.9907, 0.5, 1.0, 0.5052, 0.5095, 0.4897, 0.5128, 0.4923, 0.4917, 0.5047, 0.4924, 0.01446, 0.4698, 0.009038, 0.01495, 0.0, 0.01971, 0.0, 0.4859, 0.8416, 0.009521, 0.9865, 0.009795, 1.0, 0.0, 0.8935, 0.0, 0.993, 0.582, 0.9901, 0.9878, 1.0, 1.0, 1.0, 0.5735, 0.3767, 0.984, 0.01621, 0.9833, 0.0, 1.0, 0.3864, 1.0, 0.01802, 0.5847, 0.01834, 0.516, 0.0, 0.5, 0.0, 0.5735, 0.3812, 0.01137, 0.4906, 0.01031, 0.4846, 0.0, 0.3785, 0.0, 0.9924, 0.4764, 0.9925, 0.4906, 1.0, 0.5, 1.0, 0.4853, 0.8436, 0.9881, 0.5097, 0.989, 0.5, 1.0, 0.8475, 1.0, 0.481, 0.584, 0.4828, 0.9842, 0.5097, 0.989, 0.507, 0.5814, 0.4869, 0.476, 0.4868, 0.4901, 0.5062, 0.4911, 0.5064, 0.4769, 0.3795, 0.4886, 0.01462, 0.4836, 0.01834, 0.516, 0.3756, 0.5153, 0.8442, 0.4907, 0.5062, 0.4911, 0.5065, 0.5112, 0.845, 0.5118, 0.0, 0.4859, 0.0, 0.01971, 0.0, 0.0, 0.0, 0.4811, 0.3786, 0.0, 0.4847, 0.0, 0.5159, 0.0, 0.3986, 0.0, 0.6508, 0.0, 0.5134, 0.0, 0.4847, 0.0, 0.4846, 0.0, 0.0, 0.01971, 0.0, 0.01971, 0.01789, 0.0, 0.01774, 0.0, 0.0, 0.5, 0.0, 0.5, 0.0, 9.537e-07, 0.0, 0.5, 0.0, 0.4853, 0.0, 0.0, 0.006698, 0.01444, 0.0082, 0.4708, 0.8475, 0.0, 1.0, 0.0, 0.9918, 0.009591, 0.8438, 0.009008, 1.0, 0.5735, 1.0, 1.0, 0.9906, 0.9881, 0.9937, 0.5814, 0.3864, 1.0, 0.0, 1.0, 0.007975, 0.9859, 0.381, 0.9867, 0.0, 0.5735, 0.0, 0.5, 0.009028, 0.5138, 0.008873, 0.5833, 0.3864, 0.0, 0.5, 0.0, 0.4933, 0.008311, 0.3827, 0.009704, 1.0, 0.4853, 1.0, 0.5, 0.9942, 0.4909, 0.9942, 0.4768, 0.8475, 1.0, 0.5, 1.0, 0.5081, 0.9907, 0.8435, 0.9889, 0.5056, 0.5803, 0.5081, 0.9907, 0.4907, 0.9869, 0.4898, 0.5825, 0.5047, 0.4781, 0.5047, 0.4924, 0.4923, 0.4917, 0.4923, 0.4775, 0.3804, 0.513, 0.009028, 0.5138, 0.008245, 0.4846, 0.3823, 0.4901, 0.8451, 0.5108, 0.5052, 0.5095, 0.5047, 0.4924, 0.8449, 0.4914, 0.0, 0.4859, 0.0, 0.01971, 0.0, 0.01971, 0.0, 0.4859, 1.0, 0.4853, 1.0, 0.5, 1.0, 0.5, 1.0, 0.4853, 0.8475, 0.0, 1.0, 0.0, 1.0, 0.0, 0.8475, 0.0, 0.3864, 1.0, 0.0, 1.0, 0.0, 1.0, 0.3864, 1.0, 0.3864, 0.0, 0.5, 0.0, 0.5, 0.0, 0.3864, 0.0, 0.0, 0.5735, 0.0, 0.5, 0.0, 0.5, 0.0, 0.5735, 1.0, 0.5735, 1.0, 1.0, 1.0, 1.0, 1.0, 0.5735, 0.0, 0.4853, 0.0, 0.0, 0.0, 0.0, 0.0, 0.4853, 0.8475, 1.0, 0.5, 1.0, 0.5, 1.0, 0.8475, 1.0, 0.0, 0.0, 0.3864, 0.0, 0.3864, 0.0, 0.0, 0.0, 0.5, 1.0, 0.3864, 1.0, 0.3864, 1.0, 0.5, 1.0, 0.4897, 0.5128, 0.3804, 0.513, 0.3823, 0.4901, 0.4923, 0.4917, 0.0, 0.0, 0.3864, 0.0, 0.3827, 0.009704, 0.006698, 0.01444, 0.5, 1.0, 0.3864, 1.0, 0.381, 0.9867, 0.4907, 0.9869, 0.01774, 0.0, 0.3786, 0.0, 0.3986, 0.0, 0.0, 0.0, 0.4868, 0.4901, 0.3795, 0.4886, 0.3756, 0.5153, 0.4807, 0.515, 0.009038, 0.01495, 0.3812, 0.01137, 0.3785, 0.0, 0.01789, 0.0, 0.4828, 0.9842, 0.3767, 0.984, 0.3864, 1.0, 0.5, 1.0, 0.008873, 0.5833, 0.3805, 0.5827, 0.381, 0.9867, 0.007975, 0.9859, 0.0, 0.0, 0.3864, 0.0, 0.3864, 0.0, 0.0, 0.0, 0.0082, 0.4708, 0.3823, 0.476, 0.3823, 0.4901, 0.008245, 0.4846, 0.5, 1.0, 0.3864, 1.0, 0.3864, 1.0, 0.5, 1.0, 0.2253, 1.0, 0.1226, 1.0, 0.3772, 1.0, 0.8686, 1.0, -0.02125, 0.0, 0.5044, 0.0, 0.4873, 0.0, 0.2342, 0.0, 0.2342, 0.0, 0.4873, 0.0, 0.3864, 0.0, 0.0, 0.0, 0.8686, 1.0, 0.3772, 1.0, 0.3864, 1.0, 0.5, 1.0, 0.5, 1.0, 0.3864, 1.0, 0.07128, 1.0, 0.1829, 1.0, 0.0, 0.0, 0.3864, 0.0, 0.1479, 0.0, -0.2526, 0.0, 0.0, 0.0, 0.3864, 0.0, 0.3864, 0.0, 0.0, 0.0, 0.5, 1.0, 0.3864, 1.0, 0.3864, 1.0, 0.5, 1.0, 0.0, 0.0, 0.3864, 0.0, 0.3864, 0.0, 0.0, 0.0, 0.5, 1.0, 0.3864, 1.0, 0.3864, 1.0, 0.5, 1.0, 0.0, 0.0, 0.3864, 0.0, 0.3864, 0.0, 0.0, 0.0, 0.0, 0.0, 0.3864, 0.0, 0.3864, 0.0, 0.0, 0.0, 0.5, 1.0, 0.3864, 1.0, 0.3864, 1.0, 0.5, 1.0, 0.5, 1.0, 0.3864, 1.0, 0.3864, 1.0, 0.5, 1.0, 0.0, 0.0, 0.3864, 0.0, 0.3864, 0.0, 0.0, 0.0, 0.5, 1.0, 0.3864, 1.0, 0.3864, 1.0, 0.5, 1.0, 0.5, 1.0, 0.3864, 1.0, 0.3864, 1.0, 0.5, 1.0, 0.0, 0.0, 0.3864, 0.0, 0.3864, 0.0, 0.0, 0.0, 0.0, 0.0, 0.3864, 0.0, 0.3864, 0.0, 0.0, 0.0, 0.5, 1.0, 0.3864, 1.0, 0.3864, 1.0, 0.5, 1.0, 0.5, 1.0, 0.3864, 1.0, 0.3864, 1.0, 0.5, 1.0, 0.0, 0.0, 0.3864, 0.0, 0.3864, 0.0, 0.0, 0.0, 0.0, 0.0, 0.3864, 0.0, 0.3864, 0.0, 0.0, 0.0, 0.5, 1.0, 0.3864, 1.0, 0.3864, 1.0, 0.5, 1.0, 0.5, 1.0, 0.3864, 1.0, 0.3864, 1.0, 0.5, 1.0, 0.0, 0.0, 0.3864, 0.0, 0.3864, 0.0, 0.0, 0.0, 0.0, 0.0, 0.3864, 0.0, 0.3864, 0.0, 0.0, 0.0, 0.5, 1.0, 0.3864, 1.0, 0.3864, 1.0, 0.5, 1.0, 0.5, 1.0, 0.3864, 1.0, 0.3864, 1.0, 0.5, 1.0, 0.0, 0.0, 0.3864, 0.0, 0.3864, 0.0, 0.0, 0.0, 0.5, 1.0, 0.3864, 1.0, 0.3864, 1.0, 0.5, 1.0, 0.0, 0.0, 0.3864, 0.0, 0.3864, 0.0, 0.0, 0.0, 0.5, 1.0, 0.3864, 1.0, 0.3864, 1.0, 0.5, 1.0, 0.0, 0.0, 0.3864, 0.0, 0.3864, 0.0, 0.0, 0.0, 0.0, 0.0, 0.3864, 0.0, 0.3864, 0.0, 0.0, 0.0, 0.0, 0.0, 0.3864, 0.0, 0.3864, 0.0, 0.0, 0.0, 0.5, 1.0, 0.3864, 1.0, 0.3864, 1.0, 0.5, 1.0, 0.5, 1.0, 0.3864, 1.0, 0.3864, 1.0, 0.5, 1.0, 0.0, 0.0, 0.3864, 0.0, 0.3864, 0.0, 0.0, 0.0, 0.5, 1.0, 0.3864, 1.0, 0.3864, 1.0, 0.5, 1.0, 0.5, 1.0, 0.3864, 1.0, 0.3864, 1.0, 0.5, 1.0, 0.01446, 0.4698, 0.01462, 0.4836, 0.3795, 0.4886, 0.3795, 0.4746, 0.5, 1.0, 0.3864, 1.0, 0.3864, 1.0, 0.5, 1.0, 0.01802, 0.5847, 0.01621, 0.9833, 0.3767, 0.984, 0.3758, 0.5842, 0.0, 0.0, 0.3986, 0.0, 0.3864, 0.0, 0.0, 0.0, 0.01789, 0.0, 0.3785, 0.0, 0.3786, 0.0, 0.01774, 0.0, 0.5, 1.0, 0.3864, 1.0, 0.3864, 1.0, 0.5, 1.0, 0.0, 0.0, 0.3864, 0.0, 0.3864, 0.0, 0.0, 0.0, 0.8475, 1.0, 0.5, 1.0, 0.5, 1.0, 0.8475, 1.0, 0.0, 0.4853, 0.0, 0.0, 0.0, 0.0, 0.0, 0.4853, 1.0, 0.5735, 1.0, 1.0, 1.0, 1.0, 1.0, 0.5735, 0.0, 0.5735, 0.0, 0.5, 0.0, 0.5, 0.0, 0.5735, 0.3864, 0.0, 0.5, 0.0, 0.5, 0.0, 0.3864, 0.0, 0.3864, 1.0, 0.0, 1.0, 0.0, 1.0, 0.3864, 1.0, 0.8475, 0.0, 1.0, 0.0, 1.0, 0.0, 0.8475, 0.0, 1.0, 0.4853, 1.0, 0.5, 1.0, 0.5, 1.0, 0.4853, 0.0, 1.0, 0.0, 0.5735, 0.0, 0.5735, 0.0, 1.0, 1.0, 0.5, 1.0, 0.5735, 1.0, 0.5735, 1.0, 0.5, 0.01834, 0.516, 0.01802, 0.5847, 0.3758, 0.5842, 0.3756, 0.5153, 0.009028, 0.5138, 0.3804, 0.513, 0.3805, 0.5827, 0.008873, 0.5833, 1.0, 0.5, 1.0, 0.5735, 1.0, 0.5735, 1.0, 0.5, 0.0, 1.0, 0.0, 0.5735, 0.0, 0.5735, 0.0, 1.0, 0.5052, 0.5095, 0.5056, 0.5803, 0.4898, 0.5825, 0.4897, 0.5128, 0.0, 1.0, 0.0, 0.5735, 0.008873, 0.5833, 0.007975, 0.9859, 1.0, 0.5, 1.0, 0.5735, 0.9937, 0.5814, 0.9942, 0.5113, 0.4807, 0.515, 0.481, 0.584, 0.507, 0.5814, 0.5065, 0.5112, 0.01621, 0.9833, 0.01802, 0.5847, 0.0, 0.5735, 0.0, 1.0, 0.9935, 0.5121, 0.993, 0.582, 1.0, 0.5735, 1.0, 0.5, 0.3804, 0.513, 0.4897, 0.5128, 0.4898, 0.5825, 0.3805, 0.5827, 1.0, 0.5, 1.0, 0.5735, 1.0, 0.5735, 1.0, 0.5, 1.0, 0.3878, 1.0, 0.2527, 1.0, 0.5735, 1.0, 0.5, 0.0, 0.4888, 0.0, 0.0516, 0.0, 0.5735, 0.0, 1.0, 0.8451, 0.5108, 0.9942, 0.5113, 0.9937, 0.5814, 0.8448, 0.5811, -0.1091, 0.6365, 0.0, -0.00772, 0.0, 0.0516, 0.0, 0.4888, 1.0, 0.2368, 1.0, 0.3288, 1.0, 0.2527, 1.0, 0.3878, 1.0, 0.5, 1.0, 0.5735, 1.0, 0.5735, 1.0, 0.5, 0.0, 1.0, 0.0, 0.5735, 0.0, 0.5735, 0.0, 1.0, 0.0, 1.0, 0.0, 0.5735, 0.0, 0.3445, -0.2511, 0.9496, 1.0, 0.5, 1.0, 0.5735, 1.0, 0.7238, 1.0, -0.2416, 1.0, 0.5, 1.0, 0.5735, 1.0, 0.5735, 1.0, 0.5, 0.0, 1.0, 0.0, 0.5735, 0.0, 0.5735, 0.0, 1.0, 1.0, 0.5, 1.0, 0.5735, 1.0, 0.5735, 1.0, 0.5, 0.0, 1.0, 0.0, 0.5735, 0.0, 0.5735, 0.0, 1.0, 1.0, 0.5, 1.0, 0.5735, 1.0, 0.5735, 1.0, 0.5, 0.0, 1.0, 0.0, 0.5735, 0.0, 0.5735, 0.0, 1.0, 1.0, 0.5, 1.0, 0.5735, 1.0, 0.5735, 1.0, 0.5, 0.0, 1.0, 0.0, 0.5735, 0.0, 0.5735, 0.0, 1.0, 0.0, 1.0, 0.0, 0.5735, 0.0, 0.5735, 0.0, 1.0, 1.0, 0.5, 1.0, 0.5735, 1.0, 0.5735, 1.0, 0.5, 0.0, 1.0, 0.0, 0.5735, 0.0, 0.5735, 0.0, 1.0, 1.0, 0.5, 1.0, 0.5735, 1.0, 0.5735, 1.0, 0.5, 1.0, 0.5, 1.0, 0.5735, 1.0, 0.5735, 1.0, 0.5, 0.0, 1.0, 0.0, 0.5735, 0.0, 0.5735, 0.0, 1.0, 0.0, 1.0, 0.0, 0.5735, 0.0, 0.5735, 0.0, 1.0, 1.0, 0.5, 1.0, 0.5735, 1.0, 0.5735, 1.0, 0.5, 1.0, 0.5, 1.0, 0.5735, 1.0, 0.5735, 1.0, 0.5, 0.0, 1.0, 0.0, 0.5735, 0.0, 0.5735, 0.0, 1.0, 0.0, 1.0, 0.0, 0.5735, 0.0, 0.5735, 0.0, 1.0, 1.0, 0.5, 1.0, 0.5735, 1.0, 0.5735, 1.0, 0.5, 0.0, 1.0, 0.0, 0.5735, 0.0, 0.5735, 0.0, 1.0, 1.0, 0.5, 1.0, 0.5735, 1.0, 0.5735, 1.0, 0.5, 0.0, 1.0, 0.0, 0.5735, 0.0, 0.5735, 0.0, 1.0, 1.0, 0.5, 1.0, 0.5735, 1.0, 0.5735, 1.0, 0.5, 1.0, 0.5, 1.0, 0.5735, 1.0, 0.5735, 1.0, 0.5, 0.0, 1.0, 0.0, 0.5735, 0.0, 0.5735, 0.0, 1.0, 0.0, 1.0, 0.0, 0.5735, 0.0, 0.5735, 0.0, 1.0, 1.0, 0.5, 1.0, 0.5735, 1.0, 0.5735, 1.0, 0.5, 1.0, 0.5, 1.0, 0.5735, 1.0, 0.5735, 1.0, 0.5, 0.0, 1.0, 0.0, 0.5735, 0.0, 0.5735, 0.0, 1.0, 0.0, 1.0, 0.0, 0.5735, 0.0, 0.5735, 0.0, 1.0, 0.0, 1.0, 0.0, 0.5735, 0.0, 0.5735, 0.0, 1.0, 1.0, 0.5, 1.0, 0.5735, 1.0, 0.5735, 1.0, 0.5, 0.845, 0.5118, 0.8448, 0.5818, 0.993, 0.582, 0.9935, 0.5121, 1.0, 0.5, 1.0, 0.5735, 1.0, 0.5735, 1.0, 0.5, 0.3756, 0.5153, 0.3758, 0.5842, 0.481, 0.584, 0.4807, 0.515, 1.0, 0.5, 1.0, 0.5735, 1.0, 0.5735, 1.0, 0.5, 0.0, 1.0, 0.0, 0.57, 0.0, 0.5735, 0.0, 1.0, 0.0, 1.0, 0.0, 0.5735, 0.0, 0.1471, 0.0, 1.0, 0.0, 1.0, 0.0, 0.5735, 0.0, 0.5735, 0.0, 1.0, 1.0, 0.5, 1.0, 0.5735, 1.0, 0.5735, 1.0, 0.5, 0.5, 1.0, 0.3864, 1.0, 0.3864, 1.0, 0.5, 1.0, 0.0, 0.0, 0.3864, 0.0, 0.3864, 0.0, 0.0, 0.0, 0.8475, 1.0, 0.5, 1.0, 0.5, 1.0, 0.8475, 1.0, 0.0, 0.4853, 0.0, 0.0, 0.0, 0.0, 0.0, 0.4853, 1.0, 0.5735, 1.0, 1.0, 1.0, 1.0, 1.0, 0.5735, 0.0, 0.5735, 0.0, 0.5, 0.0, 0.5, 0.0, 0.5735, 0.3864, 0.0, 0.5, 0.0, 0.5, 0.0, 0.3864, 0.0, 0.3864, 1.0, 0.0, 1.0, 0.0, 1.0, 0.3864, 1.0, 0.8475, 0.0, 1.0, 0.0, 1.0, 0.0, 0.8475, 0.0, 1.0, 0.4853, 1.0, 0.5, 1.0, 0.5, 1.0, 0.4853, 1.0, 0.5, 1.0, 0.5735, 1.0, 0.5735, 1.0, 0.5, 0.0, 1.0, 0.0, 0.5735, 0.0, 0.5735, 0.0, 1.0, 0.0, 0.0, 0.3864, 0.0, 0.3864, 0.0, 0.0, 0.0, 0.5, 1.0, 0.3864, 1.0, 0.3864, 1.0, 0.5, 1.0, 0.8475, 0.0, 1.0, 0.0, 1.0, 0.0, 0.8475, 0.0, 0.3864, 1.0, 0.0, 1.0, 0.0, 1.0, 0.3864, 1.0, 0.3864, 0.0, 0.5, 0.0, 0.5, 0.0, 0.3864, 0.0, 0.8475, 1.0, 0.5, 1.0, 0.5, 1.0, 0.8475, 1.0, 1.0, 0.4853, 1.0, 0.5, 1.0, 0.5, 1.0, 0.4853, 0.0, 0.5735, 0.0, 0.5, 0.0, 0.5, 0.0, 0.5735, 1.0, 0.5735, 1.0, 1.0, 1.0, 1.0, 1.0, 0.5735, 0.0, 0.4853, 0.0, 0.0, 0.0, 0.0, 0.0, 0.4853, 1.0, 0.5, 1.0, 0.5735, 1.0, 0.5735, 1.0, 0.5, 0.0, 1.0, 0.0, 0.5735, 0.0, 0.5735, 0.0, 1.0, 0.0, 0.0, 0.3864, 0.0, 0.3864, 0.0, 0.0, 0.0, 0.5, 1.0, 0.3864, 1.0, 0.3864, 1.0, 0.5, 1.0, 1.0, 0.4853, 1.0, 0.5, 1.0, 0.5, 1.0, 0.4853, 0.8569, 0.0, 1.0, 0.0, 1.0, 0.0, 0.8475, 0.0, 0.3864, 1.0, 0.0, 1.0, 0.0, 1.0, 0.3864, 1.0, 0.3864, 0.0, 0.5, 0.0, 0.5, 0.0, 0.3864, 0.0, 0.0, 0.5735, 0.0, 0.5, 0.0, 0.5, 0.0, 0.5735, 1.0, 0.5735, 1.0, 1.0, 1.0, 1.0, 1.0, 0.5735, 0.0, 0.4853, 0.0, 0.0, 0.0, 0.0, 0.0, 0.4853, 0.8475, 1.0, 0.5, 1.0, 0.5, 1.0, 0.8475, 1.0, 1.0, 0.5, 1.0, 0.5735, 1.0, 0.5735, 1.0, 0.5, 0.0, 1.0, 0.0, 0.5735, 0.0, 0.5735, 0.0, 1.0, 0.0, -0.001987, 0.3864, 0.0, 0.3864, 0.0, 0.0, 0.0, 0.5, 1.0, 0.3864, 1.0, 0.3864, 1.0, 0.5, 1.0, 0.8475, 0.0, 1.0, 0.0, 1.0, 0.0, 0.8475, 0.0, 0.3864, 1.0, 0.0, 1.0, 0.0, 1.0, 0.3864, 1.0, 0.3864, 0.0, 0.5, 0.0, 0.5, 0.0, 0.3864, 0.0, 0.8475, 1.0, 0.5, 1.0, 0.5, 1.0, 0.8475, 1.0, 1.0, 0.4853, 1.0, 0.5, 1.0, 0.5, 1.0, 0.4853, 0.0, 0.5735, 0.0, 0.5, 0.0, 0.5, 0.0, 0.5735, 1.0, 0.5735, 1.0, 1.0, 1.0, 1.0, 1.0, 0.5735, 0.0, 0.4852, 0.0, -0.001987, 0.0, 0.0, 0.0, 0.4853, 1.0, -0.2416, 1.0, 0.7238, 1.0, 0.3288, 1.0, 0.2368, -0.2511, 0.9496, 0.0, 0.3445, 0.0, -0.00772, -0.1091, 0.6365, -0.2526, 0.0, 0.1479, 0.0, 0.5044, 0.0, -0.02125, 0.0, 0.1829, 1.0, 0.07128, 1.0, 0.1226, 1.0, 0.2253, 1.0, 0.07128, 1.0, -0.2511, 0.9496, -0.1091, 0.6365, 0.1226, 1.0, 0.1479, 0.0, 0.2567, 0.0, 0.6073, 0.0, 0.5044, 0.0, 0.6683, 1.0, 0.1829, 1.0, 0.1829, 1.0, 0.6769, 1.0, -0.007428, 0.03553, -0.2526, 0.0, -0.2526, 0.0, -0.01633, 0.05791, 0.522, 0.0, 0.6385, 0.0, 0.6385, 0.0, 0.5296, 0.0, 0.9165, -0.1529, 1.0, -0.2416, 1.0, -0.2416, 0.9894, -0.2345, 0.0, 0.3445, 0.0, 0.03661, 0.0, -0.2885, 0.0, -0.00772, 1.0, 0.7238, 0.8813, 1.0, 1.185, 0.8912, 1.0, 0.3288, 1.0, 0.5, 1.0, 0.5735, 1.0, 0.5735, 1.0, 0.5, 0.0, 1.0, 0.0, 0.5735, 0.0, 0.5735, 0.0, 1.0, 0.0, 0.0, 0.3864, 0.0, 0.3864, 0.0, 0.0, 0.0, 0.5, 1.0, 0.3864, 1.0, 0.3864, 1.0, 0.5, 1.0, 0.8475, 0.0, 1.0, 0.0, 1.0, 0.0, 0.8475, 0.0, 0.3864, 1.0, 0.0, 1.0, 0.0, 1.0, 0.3864, 1.0, 0.3864, 0.0, 0.5, 0.0, 0.5, 0.0, 0.3864, 0.0, 0.8475, 1.0, 0.5, 1.0, 0.5, 1.0, 0.8475, 1.0, 1.0, 0.4853, 1.0, 0.5, 1.0, 0.5, 1.0, 0.4853, 0.0, 0.5735, 0.0, 0.5, 0.0, 0.5, 0.0, 0.5735, 1.0, 0.5735, 1.0, 1.0, 1.0, 1.0, 1.0, 0.5735, 0.0, 0.4853, 0.0, 0.0, 0.0, 0.0, 0.0, 0.4853, 0.0, 1.0, 0.0, 0.5735, 0.0, 0.5735, 0.0, 1.0, 1.0, 0.5, 1.0, 0.5735, 1.0, 0.5735, 1.0, 0.5, 0.5, 1.0, 0.3864, 1.0, 0.3864, 1.0, 0.5, 1.0, 0.0, 0.0, 0.3864, 0.0, 0.3864, 0.0, 0.0, 0.0, 1.0, 0.5735, 1.0, 1.0, 1.0, 1.0, 1.0, 0.5735, 0.0, 0.5735, 0.0, 0.5, 0.0, 0.5, 0.0, 0.5735, 1.0, 0.4853, 1.0, 0.5, 1.0, 0.5, 1.0, 0.4853, 0.8475, 0.0, 1.0, 0.0, 1.0, 0.0, 0.8475, 0.0, 0.0, 0.4853, 0.0, 0.0, 0.0, 0.0, 0.0, 0.4853, 0.8475, 1.0, 0.5, 1.0, 0.5, 1.0, 0.8475, 1.0, 0.3864, 0.0, 0.5, 0.0, 0.5, 0.0, 0.3864, 0.0, 0.3864, 1.0, 0.0, 1.0, 0.0, 1.0, 0.3864, 1.0, 0.0, 0.4853, 0.0, 0.0, 0.0, 0.0, 0.0, 0.4852, 1.0, 0.5735, 1.0, 1.0, 1.0, 1.0, 1.0, 0.5735, 0.0, 0.5735, 0.0, 0.5, 0.0, 0.5, 0.0, 0.5735, 1.0, 0.4853, 1.0, 0.5, 1.0, 0.5, 1.0, 0.4853, 0.8475, 1.0, 0.5, 1.0, 0.5, 1.0, 0.8475, 1.0, 0.3864, 0.0, 0.5, 0.0, 0.5, 0.0, 0.3864, 0.0, 0.3864, 1.0, 0.0, 1.0, 0.0, 1.0, 0.3864, 1.0, 0.8475, 0.0, 1.0, 0.0, 1.0, 0.0, 0.8475, 0.0, 0.5, 1.0, 0.3864, 1.0, 0.3864, 1.0, 0.5, 1.0, 0.0, 0.0, 0.3864, 0.0, 0.3864, 0.0, 0.0, -0.001987, 0.0, 1.0, 0.0, 0.5735, 0.0, 0.5735, 0.0, 1.0, 1.0, 0.5, 1.0, 0.5735, 1.0, 0.5735, 1.0, 0.5, 1.0, 0.5, 1.0, 0.5735, 1.0, 0.5735, 1.0, 0.5, 0.0, 1.0, 0.0, 0.5735, 0.0, 0.5735, 0.0, 1.0, 0.0, 0.0, 0.3864, 0.0, 0.3864, 0.0, 0.0, 0.0, 0.5, 1.0, 0.3864, 1.0, 0.3864, 1.0, 0.5, 1.0, 0.8475, 0.0, 1.0, 0.0, 1.0, 0.0, 0.8475, 0.0, 0.3864, 1.0, 0.0, 1.0, 0.0, 1.0, 0.3864, 1.0, 0.3864, 0.0, 0.5, 0.0, 0.5, 0.0, 0.3864, 0.0, 0.8475, 1.0, 0.5, 1.0, 0.5, 1.0, 0.8475, 1.0, 1.0, 0.4853, 1.0, 0.5, 1.0, 0.5, 1.0, 0.4853, 0.0, 0.5735, 0.0, 0.5, 0.0, 0.5, 0.0, 0.5735, 1.0, 0.5735, 1.0, 1.0, 1.0, 1.0, 1.0, 0.5735, 0.0, 0.4853, 0.0, 0.0, 0.0, 0.0, 0.0, 0.4853, 0.0, 0.4853, 0.0, 0.0, 0.0, 0.0, 0.0, 0.4853, 1.0, 0.5735, 1.0, 1.0, 1.0, 1.0, 1.0, 0.5735, 0.0, 0.5735, 0.0, 0.5, 0.0, 0.5, 0.0, 0.5735, 1.0, 0.4853, 1.0, 0.5, 1.0, 0.5, 1.0, 0.4853, 0.8475, 1.0, 0.5, 1.0, 0.5, 1.0, 0.8475, 1.0, 0.3864, 0.0, 0.5, 0.0, 0.5, 0.0, 0.3864, 0.0, 0.3864, 1.0, 0.0, 1.0, 0.0, 1.0, 0.3864, 1.0, 0.8475, 0.0, 1.0, 0.0, 1.0, 0.0, 0.8475, 0.0, 0.5, 1.0, 0.3864, 1.0, 0.3864, 1.0, 0.5, 1.0, 0.0, 0.0, 0.3864, 0.0, 0.3864, 0.0, 0.0, 0.0, 0.0, 1.0, 0.0, 0.5735, 0.0, 0.5735, 0.0, 1.0, 1.0, 0.5, 1.0, 0.5735, 1.0, 0.5735, 1.0, 0.5, 0.5, 0.0, 0.8475, 0.0, 0.8475, 0.0, 0.5, 0.0, 1.0, 1.0, 0.8475, 1.0, 0.8475, 1.0, 1.0, 1.0, 1.0, 1.0, 0.8475, 1.0, 0.8475, 1.0, 1.0, 1.0, 0.5, 0.0, 0.8475, 0.0, 0.8475, 0.0, 0.5, 0.0, 0.5, 0.0, 0.8475, 0.0, 0.8475, 0.0, 0.5, 0.0, 1.0, 1.0, 0.8475, 1.0, 0.8475, 1.0, 1.0, 1.0, 1.0, 1.0, 0.8475, 1.0, 0.8475, 1.0, 1.0, 1.0, 0.5, 0.0, 0.8475, 0.0, 0.8475, 0.0, 0.5, 0.0, 1.0, 1.0, 0.8475, 1.0, 0.8475, 1.0, 1.0, 1.0, 0.5, 0.0, 0.8475, 0.0, 0.8475, 0.0, 0.5, 0.0, 0.2567, 0.0, 0.522, 0.0, 0.5296, 0.0, 0.2567, 0.0, 0.8813, 1.0, 0.6683, 1.0, 0.6769, 1.0, 0.8813, 1.0, 1.0, 1.0, 0.8475, 1.0, 0.8475, 1.0, 1.0, 1.0, 0.5, 0.0, 0.8475, 0.0, 0.8475, 0.0, 0.5, 0.0, 1.0, 1.0, 0.8475, 1.0, 0.8475, 1.0, 1.0, 1.0, 0.5, 0.0, 0.8569, 0.0, 0.8475, 0.0, 0.5, 0.0, 1.0, 1.0, 0.8475, 1.0, 0.8475, 1.0, 1.0, 1.0, 0.5, 0.0, 0.8475, 0.0, 0.8475, 0.0, 0.5, 0.0, 0.5, 0.0, 0.8475, 0.0, 0.8475, 0.0, 0.5, 0.0, 1.0, 1.0, 0.8475, 1.0, 0.8475, 1.0, 1.0, 1.0, 0.5065, 0.5112, 0.507, 0.5814, 0.8448, 0.5818, 0.845, 0.5118, 0.5052, 0.5095, 0.8451, 0.5108, 0.8448, 0.5811, 0.5056, 0.5803, 0.5, 0.0, 0.8475, 0.0, 0.8475, 0.0, 0.5, 0.0, 1.0, 1.0, 0.8475, 1.0, 0.8475, 1.0, 1.0, 1.0, 1.0, 1.0, 0.8475, 1.0, 0.8475, 1.0, 1.0, 1.0, 0.5, 0.0, 0.8475, 0.0, 0.8475, 0.0, 0.5, 0.0, 0.9942, 0.5113, 0.8451, 0.5108, 0.8449, 0.4914, 0.9942, 0.4909, 1.0, 1.0, 0.8475, 1.0, 0.8435, 0.9889, 0.9906, 0.9881, 0.5, 0.0, 0.8475, 0.0, 0.8438, 0.009008, 0.5067, 0.007681, 0.9925, 0.4906, 0.8442, 0.4907, 0.845, 0.5118, 0.9935, 0.5121, 0.9901, 0.9878, 0.8436, 0.9881, 0.8475, 1.0, 1.0, 1.0, 0.5115, 0.008895, 0.8416, 0.009521, 0.8935, 0.0, 0.6508, 0.0, 0.5047, 0.4781, 0.8449, 0.4772, 0.8449, 0.4914, 0.5047, 0.4924, 1.0, 1.0, 0.8475, 1.0, 0.8475, 1.0, 1.0, 1.0, 0.5056, 0.5803, 0.8448, 0.5811, 0.8435, 0.9889, 0.5081, 0.9907, 0.5, 0.0, 0.8475, 0.0, 0.8475, 0.0, 0.5, 0.0, 1.185, 0.8912, 0.892, 0.9244, 0.9599, 0.8281, 1.0, 0.7527, 1.0, 0.7527, 0.9599, 0.8281, 0.8475, 1.0, 1.0, 1.0, 0.6596, 0.0, 0.9915, 0.0, 0.8475, 0.0, 0.5, 0.0, 0.5, 0.0, 0.8475, 0.0, 0.522, 0.0, 0.2567, 0.0, 1.0, 1.0, 0.8475, 1.0, 0.6683, 1.0, 0.8813, 1.0, 0.6073, 0.0, 0.7897, 0.0, 0.9915, 0.0, 0.6596, 0.0, 0.5, 0.0, 0.8475, 0.0, 0.8475, 0.0, 0.5, 0.0, 1.0, 1.0, 0.8475, 1.0, 0.8475, 1.0, 1.0, 1.0, 1.0, 1.0, 0.8475, 1.0, 0.8475, 1.0, 1.0, 1.0, 0.5, 0.0, 0.8475, 0.0, 0.8475, 0.0, 0.5, 0.0, 1.0, 1.0, 0.8475, 1.0, 0.8475, 1.0, 1.0, 1.0, 1.0, 1.0, 0.8475, 1.0, 0.8475, 1.0, 1.0, 1.0, 0.5, 0.0, 0.8475, 0.0, 0.8475, 0.0, 0.5, 0.0, 0.5, 0.0, 0.8475, 0.0, 0.8475, 0.0, 0.5, 0.0, 1.0, 1.0, 0.8475, 1.0, 0.8475, 1.0, 1.0, 1.0, 0.5, 0.0, 0.8475, 0.0, 0.8475, 0.0, 0.5, 0.0, 0.5, 0.0, 0.8475, 0.0, 0.8475, 0.0, 0.5, 0.0, 0.5, 0.0, 0.8475, 0.0, 0.8475, 0.0, 0.5, 0.0, 1.0, 1.0, 0.8475, 1.0, 0.8475, 1.0, 1.0, 1.0, 1.0, 1.0, 0.8475, 1.0, 0.8475, 1.0, 1.0, 1.0, 0.5, 0.0, 0.8475, 0.0, 0.8475, 0.0, 0.5, 0.0, 1.0, 1.0, 0.8475, 1.0, 0.8475, 1.0, 1.0, 1.0, 1.0, 1.0, 0.8475, 1.0, 0.8475, 1.0, 1.0, 1.0, 1.0, 1.0, 0.8475, 1.0, 0.8475, 1.0, 1.0, 1.0, 0.5, 0.0, 0.8475, 0.0, 0.8569, 0.0, 0.5, 0.0, 0.5, 0.0, 0.8475, 0.0, 0.8475, 0.0, 0.5, 0.0, 1.0, 1.0, 0.8475, 1.0, 0.8475, 1.0, 1.0, 1.0, 0.5, 0.0, 0.8475, 0.0, 0.8475, 0.0, 0.5, 0.0, 0.5, 0.0, 0.8475, 0.0, 0.8475, 0.0, 0.5, 0.0, 0.5, 0.0, 0.8475, 0.0, 0.8475, 0.0, 0.5, 0.0, 1.0, 1.0, 0.8475, 1.0, 0.8475, 1.0, 1.0, 1.0, 1.0, 1.0, 0.8475, 1.0, 0.8475, 1.0, 1.0, 1.0, 0.5, 0.0, 0.8475, 0.0, 0.8475, 0.0, 0.5, 0.0, 1.0, 1.0, 0.8475, 1.0, 0.8475, 1.0, 1.0, 1.0, 1.0, 1.0, 0.8475, 1.0, 0.8475, 1.0, 1.0, 1.0, 1.0, 1.0, 0.8475, 1.0, 0.8475, 1.0, 1.0, 1.0, 0.5, 0.0, 0.8475, 0.0, 0.8475, 0.0, 0.5, 0.0, 0.5, 0.0, 0.8475, 0.0, 0.8475, 0.0, 0.5, 0.0, 1.0, 1.0, 0.8475, 1.0, 0.8475, 1.0, 1.0, 1.0, 0.5, 0.0, 0.8475, 0.0, 0.8475, 0.0, 0.5, 0.0, 0.5212, 0.0, 0.854, 0.0, 0.8475, 0.0, 0.5, 0.0, 1.0, 1.0, 0.8475, 1.0, 0.8475, 1.0, 1.0, 1.0, 0.507, 0.5814, 0.5097, 0.989, 0.8436, 0.9881, 0.8448, 0.5818, 0.5064, 0.4769, 0.5062, 0.4911, 0.8442, 0.4907, 0.8441, 0.4766, 0.6508, 0.0, 0.8935, 0.0, 0.8516, 0.0, 0.5134, 0.0, 1.0, 1.0, 0.8475, 1.0, 0.8475, 1.0, 1.0, 1.0, 0.5115, 0.008895, 0.5064, 0.4769, 0.8441, 0.4766, 0.8416, 0.009521, 0.5067, 0.007681, 0.8438, 0.009008, 0.8449, 0.4772, 0.5047, 0.4781, 1.0, 0.0, 1.0, 0.4853, 1.0, 0.4853, 1.0, 0.0, 0.0, 0.5, 0.0, 0.4853, 0.0, 0.4853, 0.0, 0.5, 0.0, 0.5, 0.0, 0.4853, 0.0, 0.4853, 0.0, 0.5, 1.0, 0.0, 1.0, 0.4853, 1.0, 0.4853, 1.0, 0.0, 1.0, 0.0, 1.0, 0.4853, 1.0, 0.4853, 1.0, 0.0, 0.0, 0.5, 0.0, 0.4853, 0.0, 0.4852, 0.0, 0.5, 0.0, 0.5, 0.0, 0.4853, 0.0, 0.4853, 0.0, 0.5, 1.0, 0.0, 1.0, 0.4853, 1.0, 0.4853, 1.0, 0.0, 0.0, 0.5, 0.0, 0.4853, 0.0, 0.4853, 0.0, 0.5, 1.0, 0.0, 1.0, 0.4853, 1.0, 0.4853, 1.0, 0.0, 0.6385, 0.0, 0.9165, -0.1529, 1.033, 0.3263, 0.8698, 0.0, 0.0, 0.03661, -0.007428, 0.03553, -0.01633, 0.05791, 0.0, 0.03661, 0.0, 0.5, 0.0, 0.4852, 0.0, 0.4853, 0.0, 0.5, 1.0, 0.0, 1.0, 0.4853, 1.0, 0.4853, 1.0, 0.0, 0.0, 0.5, 0.0, 0.4853, 0.0, 0.4853, 0.0, 0.5, 1.0, 0.0, 1.0, 0.4853, 1.0, 0.4853, 1.0, 0.0, 0.0, 0.5, 0.0, 0.4853, 0.0, 0.4853, 0.0, 0.5, 1.0, 0.0, 1.0, 0.4853, 1.0, 0.4853, 1.0, 0.0, 1.0, 0.0, 1.0, 0.4853, 1.0, 0.4853, 1.0, 0.0, 0.0, 0.5, 0.0, 0.4853, 0.0, 0.4853, 0.0, 0.5, 1.0, 0.0, 1.0, 0.4853, 1.0, 0.4853, 1.0, 0.0, 0.0, 0.5, 0.0, 0.4853, 0.0, 0.4853, 0.0, 0.5, 0.009038, 0.01495, 0.01446, 0.4698, 0.3795, 0.4746, 0.3812, 0.01137, 0.006698, 0.01444, 0.3827, 0.009704, 0.3823, 0.476, 0.0082, 0.4708, 0.0, 0.5, 0.0, 0.4853, 0.0, 0.4853, 0.0, 0.5, 1.0, 0.0, 1.0, 0.4853, 1.0, 0.4853, 1.0, 0.0, 0.0, 0.5, 0.0, 0.4859, 0.0, 0.4859, 0.0, 0.5, 0.5067, 0.007681, 0.5047, 0.4781, 0.4923, 0.4775, 0.4933, 0.008311, 1.0, 0.0, 1.0, 0.4853, 0.9942, 0.4768, 0.9918, 0.009591, 0.0, 0.5, 0.0, 0.4853, 0.0082, 0.4708, 0.008245, 0.4846, 0.0, 0.5, 0.0, 0.4859, 0.0, 0.4811, 0.0, 0.4956, 0.4906, 0.01031, 0.4869, 0.476, 0.5064, 0.4769, 0.5115, 0.008895, 0.9865, 0.009795, 0.9924, 0.4764, 1.0, 0.4853, 1.0, 0.0, 0.01462, 0.4836, 0.01446, 0.4698, 0.0, 0.4859, 0.0, 0.5, 0.8438, 0.009008, 0.9918, 0.009591, 0.9942, 0.4768, 0.8449, 0.4772, 1.0, 0.0, 1.0, 0.4853, 1.0, 0.4853, 1.0, 0.0, 0.0, 0.5, 0.0, 0.4853, 0.0, 0.4853, 0.0, 0.5, 0.0, -0.2054, 0.006889, -0.1993, 0.0, 0.4853, 0.0, 0.5, 1.137, 0.0, 1.004, 0.3764, 1.0, 0.4853, 1.0, 0.0, 0.3827, 0.009704, 0.4933, 0.008311, 0.4923, 0.4775, 0.3823, 0.476, 0.0, -0.2885, -0.0006249, -0.28, 0.006889, -0.1993, 0.0, -0.2054, 0.8698, 0.0, 1.033, 0.3263, 1.004, 0.3764, 1.137, 0.0, 1.0, 0.0, 1.0, 0.4853, 1.0, 0.4853, 1.0, 0.0, 1.0, 0.0, 1.0, 0.4853, 0.9165, -0.1529, 0.6385, 0.0, 0.0, 0.5, 0.0, 0.4853, -0.007428, 0.03553, 0.0, 0.03661, 0.0, 0.5, 0.0, 0.4853, 0.0, 0.4853, 0.0, 0.5, 0.0, 0.5, 0.0, 0.4853, 0.0, 0.4853, 0.0, 0.5, 0.0, 0.5, 0.0, 0.4853, 0.0, 0.4853, 0.0, 0.5, 1.0, 0.0, 1.0, 0.4853, 1.0, 0.4853, 1.0, 0.0, 1.0, 0.0, 1.0, 0.4853, 1.0, 0.4853, 1.0, 0.0, 0.0, 0.5, 0.0, 0.4853, 0.0, 0.4853, 0.0, 0.5, 1.0, 0.0, 1.0, 0.4853, 1.0, 0.4853, 1.0, 0.0, 1.0, 0.0, 1.0, 0.4853, 1.0, 0.4853, 1.0, 0.0, 1.0, 0.0, 1.0, 0.4853, 1.0, 0.4853, 1.0, 0.0, 0.0, 0.5, 0.0, 0.4853, 0.0, 0.4853, 0.0, 0.5, 0.0, 0.5, 0.0, 0.4853, 0.0, 0.4853, 0.0, 0.5, 1.0, 0.0, 1.0, 0.4853, 1.0, 0.4853, 1.0, 0.0, 1.0, 0.0, 1.0, 0.4853, 1.0, 0.4853, 1.0, 0.0, 0.0, 0.5, 0.0, 0.4853, 0.0, 0.4853, 0.0, 0.5, 0.0, 0.5, 0.0, 0.4853, 0.0, 0.4853, 0.0, 0.5, 1.0, 0.0, 1.0, 0.4853, 1.0, 0.4853, 1.0, 0.0, 0.0, 0.5, 0.0, 0.4853, 0.0, 0.4853, 0.0, 0.5, 0.0, 0.5, 0.0, 0.4853, 0.0, 0.4853, 0.0, 0.5, 1.0, 0.0, 1.0, 0.4853, 1.0, 0.4853, 1.0, 0.0, 1.0, 0.0, 1.0, 0.4853, 1.0, 0.4853, 1.0, 0.0, 1.0, 0.0, 1.0, 0.4853, 1.0, 0.4853, 1.0, 0.0, 0.0, 0.5, 0.0, 0.4853, 0.0, 0.4853, 0.0, 0.5, 0.0, 0.5, 0.0, 0.4853, 0.0, 0.4853, 0.0, 0.5, 1.0, 0.0, 1.0, 0.4853, 1.0, 0.4853, 1.0, 0.0, 1.0, 0.0, 1.0, 0.4853, 1.0, 0.4853, 1.0, 0.0, 0.0, 0.5, 0.0, 0.4853, 0.0, 0.4853, 0.0, 0.5, 0.0, 0.5, 0.0, 0.4853, 0.0, 0.4853, 0.0, 0.5, 1.0, 0.0, 1.0, 0.4853, 1.0, 0.4853, 1.0, 0.0, 0.0, 0.5, 0.0, 0.4853, 0.0, 0.4853, 0.0, 0.5, 0.0, 0.5, 0.0, 0.4853, 0.0, 0.4853, 0.0, 0.5, 1.0, 0.0, 1.0, 0.4853, 1.0, 0.4853, 1.0, 0.0, 1.0, 0.0, 1.0, 0.4853, 1.0, 0.4853, 1.0, 0.0, 0.0, 0.5, 0.0, 0.4853, 0.0, 0.4853, 0.0, 0.5, 0.3812, 0.01137, 0.3795, 0.4746, 0.4869, 0.476, 0.4906, 0.01031, 0.8416, 0.009521, 0.8441, 0.4766, 0.9924, 0.4764, 0.9865, 0.009795, 0.0, 0.4956, 0.0, 0.4811, 0.0, 0.4853, 0.0, 0.5, 1.0, 0.0, 1.0, 0.4853, 1.0, 0.4853, 1.0, 0.0, 1.0, 0.0, 0.3296, 0.0, 0.3296, 0.0, 1.0, 0.0])
me_plane.materials.append(mat_material_001)
me_plane.update()
me_plane_001 = bpy.data.meshes.new('Plane.001')
me_plane_001.from_pydata([(-5.677, -1.0, 0.0), (7.488, -7.281, 2.745e-07), (-3.095, 7.517, -2.849e-07), (6.18, 4.341, -1.46e-07), (-6.14, 0.0, 0.0), (-5.812, -7.182, 2.702e-07), (6.654, 0.0, 0.0), (2.376, 7.786, -2.966e-07), (0.0, 0.0, 0.0), (0.8381, -7.231, 2.724e-07), (4.278, 6.063, -2.213e-07), (3.327, 0.0, 0.0), (-0.3597, 7.651, -2.907e-07), (-5.744, -4.091, 1.351e-07), (-3.07, 0.0, 0.0), (2.772, 7.427, -2.809e-07), (0.6932, 0.0, 0.0), (-4.426, -7.192, 2.707e-07), (-5.909, -0.5, 0.0), (7.071, -3.64, 1.373e-07), (-2.906, -3.591, 1.351e-07), (2.083, -3.616, 1.362e-07), (-4.407, -2.045, 6.755e-08), (-1.867, -3.596, 1.353e-07), (6.796, -1.241, 4.679e-08), (-0.9905, -1.224, 4.605e-08), (2.903, -1.232, 4.642e-08), (-3.526, -0.6972, 2.303e-08), (-0.1794, -1.226, 4.613e-08), (-6.061, -0.1704, 0.0), (6.456, 1.817, -6.114e-08), (-4.866, 3.147, -1.193e-07), (0.9948, 3.26, -1.242e-07), (3.725, 2.538, -9.266e-08), (-1.935, 3.203, -1.217e-07), (1.564, 3.109, -1.176e-07)], [], [(33, 30, 3, 10), (34, 32, 7, 12), (27, 25, 8, 14), (26, 24, 6, 11), (28, 26, 11, 16), (35, 33, 10, 15), (29, 27, 14, 4), (31, 34, 12, 2), (32, 35, 15, 7), (25, 28, 16, 8), (5, 17, 23, 20), (0, 13, 22, 18), (17, 9, 21, 23), (9, 1, 19, 21), (13, 5, 20, 22), (20, 23, 28, 25), (18, 22, 27, 29), (23, 21, 26, 28), (21, 19, 24, 26), (22, 20, 25, 27), (8, 16, 35, 32), (4, 14, 34, 31), (16, 11, 33, 35), (14, 8, 32, 34), (11, 6, 30, 33)])
_uv = me_plane_001.uv_layers.new(name='UVMap')
_uv.uv.foreach_set('vector', [0.75, 0.7093, 1.0, 0.7093, 1.0, 1.0, 0.75, 1.0, 0.25, 0.7093, 0.5, 0.7093, 0.5, 1.0, 0.25, 1.0, 0.25, 0.4148, 0.5, 0.4148, 0.5, 0.5, 0.25, 0.5, 0.75, 0.4148, 1.0, 0.4148, 1.0, 0.5, 0.75, 0.5, 0.5521, 0.4148, 0.75, 0.4148, 0.75, 0.5, 0.5521, 0.5, 0.5521, 0.7093, 0.75, 0.7093, 0.75, 1.0, 0.5521, 1.0, 0.0, 0.4148, 0.25, 0.4148, 0.25, 0.5, 0.0, 0.5, 0.0, 0.7093, 0.25, 0.7093, 0.25, 1.0, 0.0, 1.0, 0.5, 0.7093, 0.5521, 0.7093, 0.5521, 1.0, 0.5, 1.0, 0.5, 0.4148, 0.5521, 0.4148, 0.5521, 0.5, 0.5, 0.5, 0.5, 0.0, 0.5521, 0.0, 0.5521, 0.25, 0.5, 0.25, 0.0, 0.0, 0.25, 0.0, 0.25, 0.25, 0.0, 0.25, 0.5521, 0.0, 0.75, 0.0, 0.75, 0.25, 0.5521, 0.25, 0.75, 0.0, 1.0, 0.0, 1.0, 0.25, 0.75, 0.25, 0.25, 0.0, 0.5, 0.0, 0.5, 0.25, 0.25, 0.25, 0.5, 0.25, 0.5521, 0.25, 0.5521, 0.4148, 0.5, 0.4148, 0.0, 0.25, 0.25, 0.25, 0.25, 0.4148, 0.0, 0.4148, 0.5521, 0.25, 0.75, 0.25, 0.75, 0.4148, 0.5521, 0.4148, 0.75, 0.25, 1.0, 0.25, 1.0, 0.4148, 0.75, 0.4148, 0.25, 0.25, 0.5, 0.25, 0.5, 0.4148, 0.25, 0.4148, 0.5, 0.5, 0.5521, 0.5, 0.5521, 0.7093, 0.5, 0.7093, 0.0, 0.5, 0.25, 0.5, 0.25, 0.7093, 0.0, 0.7093, 0.5521, 0.5, 0.75, 0.5, 0.75, 0.7093, 0.5521, 0.7093, 0.25, 0.5, 0.5, 0.5, 0.5, 0.7093, 0.25, 0.7093, 0.75, 0.5, 1.0, 0.5, 1.0, 0.7093, 0.75, 0.7093])
me_plane_001.materials.append(mat_material_002)
me_plane_001.update()

# ---- objects
ob_camera = bpy.data.objects.new('Camera', cam_camera)
ob_plane = bpy.data.objects.new('Plane', me_plane)
ob_plane_001 = bpy.data.objects.new('Plane.001', me_plane_001)
ob_area = bpy.data.objects.new('Area', light_area_002)

# ---- transforms, parenting, visibility, modifiers, constraints
ob_camera.location = (2.638, -49.87, 14.37)
ob_camera.rotation_euler = (1.43, -1.427e-07, -0.008867)
ob_camera.lock_rotations_4d = False
ob_camera.empty_display_type = 'ARROWS'
ob_camera.color = (0.0, 0.0, 0.0, 0.0)
ob_camera.display_type = 'WIRE'
ob_camera.lineart.crease_threshold = 0.0
ob_plane.location = (-4.443, 0.003947, 0.02739)
_m = ob_plane.modifiers.new('Subdivision', 'SUBSURF')
_m.levels = 2
ob_plane_001.location = (2.053, -0.3349, 7.255)
ob_plane_001.rotation_euler = (1.571, -0.0, 0.0)
_m = ob_plane_001.modifiers.new('Subdivision', 'SUBSURF')
_m.levels = 3
ob_area.location = (7.747, 15.91, 11.7)
ob_area.rotation_euler = (-0.5866, 1.302, 0.613)

# ---- collection membership
col_collection.objects.link(ob_camera)
col_collection.objects.link(ob_plane)
col_collection.objects.link(ob_plane_001)
col_collection.objects.link(ob_area)

# ---- scene / render settings (as saved in the file)
scene.camera = ob_camera
scene.frame_start = 0; scene.frame_end = 100; scene.frame_set(93)
scene.render.engine = 'BLENDER_EEVEE_NEXT'
bpy.context.view_layer.update()
